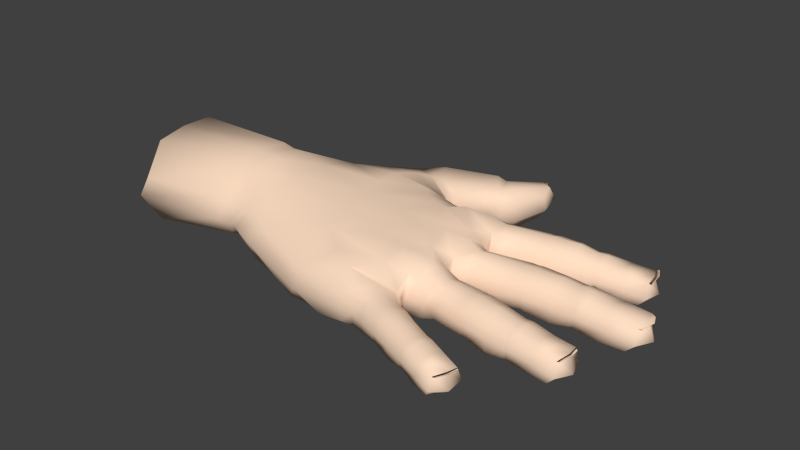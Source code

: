 # Source: hand.blend  (saved by Blender 2.69.0; exported with 4.5.12 LTS)
import bpy
from mathutils import Matrix  # noqa: F401  (used for matrix-valued properties, if any)

bpy.ops.wm.read_factory_settings(use_empty=True)
scene = bpy.context.scene
scene.name = 'Scene'

# ---- collections
col_collection_1 = bpy.data.collections.new('Collection 1'); scene.collection.children.link(col_collection_1)

# ---- materials (node trees are filled in below, after node groups)
mat_skin = bpy.data.materials.new('Skin')
mat_skin.alpha_threshold = 0.0
mat_skin.use_transparent_shadow = False
mat_skin.diffuse_color = (1.0, 0.7379, 0.552, 1.0)
mat_skin.roughness = 0.5
mat_skin.specular_intensity = 0.0
mat_skin.line_color = (0.0, 0.0, 0.0, 1.0)

# ---- material node trees

# ---- world
world_world = bpy.data.worlds.new('World'); scene.world = world_world
world_world.color = (0.05088, 0.05088, 0.05088)
world_world.use_sun_shadow = False
world_world.sun_shadow_jitter_overblur = 0.0
world_world.cycles.sampling_method = 'MANUAL'
world_world.cycles.sample_map_resolution = 256

# ---- meshes
me_cube = bpy.data.meshes.new('Cube')
me_cube.from_pydata([(0.8207, 0.3821, -0.0463), (0.8123, 0.4092, 0.04396), (0.7875, 0.5006, 0.07823), (0.7657, 0.5881, 0.04132), (0.7584, 0.6208, -0.04677), (0.7677, 0.5945, -0.1248), (0.8195, 0.3961, -0.1185), (0.7876, 0.4998, -0.1384), (1.062, 0.47, -0.1247), (1.035, 0.5633, -0.1369), (1.016, 0.643, -0.13), (1.015, 0.6661, -0.06898), (1.023, 0.6387, 0.007103), (1.043, 0.5634, 0.03726), (1.068, 0.461, -0.06939), (1.063, 0.4843, 0.009748), (1.13, 0.6653, -0.1675), (1.169, 0.6743, -0.01675), (1.155, 0.592, -0.1868), (1.161, 0.6956, -0.09172), (1.21, 0.5068, -0.09209), (1.168, 0.5947, -0.006046), (1.208, 0.5241, -0.01367), (1.172, 0.5074, -0.1624), (0.4878, 0.5204, -0.131), (0.4919, 0.5127, 0.053), (0.5406, 0.4429, -0.1521), (0.4713, 0.5439, -0.03031), (0.6066, 0.3448, -0.03302), (0.5381, 0.4443, 0.0859), (0.5882, 0.371, 0.05351), (0.599, 0.3566, -0.1275), (0.9453, 0.4353, -0.1567), (0.9521, 0.4539, 0.03383), (0.9319, 0.5387, 0.06658), (0.9544, 0.4234, -0.05825), (0.8952, 0.6503, -0.05825), (0.9181, 0.5333, -0.1847), (0.9094, 0.6168, 0.03092), (0.8962, 0.622, -0.163), (1.348, 0.638, -0.1179), (1.334, 0.5369, -0.1112), (1.316, 0.6314, -0.02309), (1.284, 0.73, -0.111), (1.028, 0.6697, -0.07006), (1.082, 0.4645, -0.0704), (1.079, 0.5731, 0.03455), (1.325, 0.5563, -0.02962), (1.256, 0.6185, -0.1883), (1.288, 0.5367, -0.1584), (1.073, 0.5703, -0.1598), (1.286, 0.7032, -0.03262), (1.047, 0.6459, 0.006276), (1.089, 0.4893, 0.009163), (1.242, 0.6966, -0.1618), (1.043, 0.6499, -0.1407), (1.088, 0.477, -0.1354), (0.8574, 0.4061, -0.13), (0.7916, 0.6008, -0.1348), (0.984, 0.6346, -0.1371), (0.8424, 0.416, 0.04581), (0.7952, 0.5962, 0.04295), (1.002, 0.6331, 0.005562), (0.827, 0.5094, -0.1572), (1.03, 0.4617, -0.1317), (0.993, 0.5495, -0.1548), (1.043, 0.4784, 0.00844), (0.8324, 0.5127, 0.07271), (0.8366, 0.3863, -0.04807), (0.7743, 0.6249, -0.04847), (1.002, 0.6629, -0.06842), (1.016, 0.5567, 0.03901), (1.056, 0.4578, -0.0688), (0.8048, 0.378, -0.04541), (0.754, 0.4922, 0.07704), (0.7425, 0.6166, -0.04595), (0.7891, 0.4037, 0.04769), (0.7493, 0.489, -0.1487), (0.7746, 0.3843, -0.1212), (0.7432, 0.5809, 0.04498), (0.7365, 0.5863, -0.1291), (-0.06615, -0.2762, -0.2622), (-0.5215, -0.44, -0.006012), (-0.4461, -0.3858, 0.112), (-0.3853, -0.3152, -0.2658), (-0.5066, -0.05313, 0.2322), (-0.4932, -0.2, 0.2069), (-0.1671, 0.1004, 0.1971), (-0.1285, -0.1183, 0.1993), (0.1356, -0.05129, 0.193), (-0.09755, 0.1069, -0.2107), (-0.07501, -0.08303, -0.2196), (-0.3487, -0.1424, -0.2682), (-0.3752, 0.006807, -0.289), (0.1382, -0.04944, -0.2248), (0.1008, 0.182, -0.2158), (0.275, 0.4536, -0.1567), (0.2857, 0.4711, 0.06745), (0.4876, -0.3019, 0.1055), (0.2937, 0.5098, -0.02564), (0.4929, -0.3302, -0.02928), (0.4152, -0.2693, -0.1857), (0.3488, 0.4558, 0.07667), (0.5373, 0.2703, -0.05245), (-0.1779, 0.2605, 0.1955), (-0.4395, 0.1533, -0.3003), (0.1652, 0.4336, -0.1583), (-0.1222, 0.2521, -0.2457), (-0.4928, 0.1432, 0.239), (0.22, 0.4713, 0.07039), (0.2345, 0.5054, -0.02447), (-0.1314, 0.5102, 0.1683), (-0.1306, 0.5198, -0.2189), (0.1103, 0.5246, -0.03103), (-0.4279, 0.5768, -0.04607), (0.08025, 0.5115, 0.05927), (-0.3661, 0.5535, 0.1254), (-0.3773, 0.5653, -0.199), (0.07904, 0.5156, -0.1332), (-0.1002, 0.6662, -0.1797), (-0.02213, 0.6234, 0.1088), (-0.1867, 0.809, 0.02055), (0.06637, 0.6122, -0.05696), (-0.1941, 0.8078, -0.09489), (-0.1313, 0.7816, 0.1095), (0.06454, 0.6019, 0.05864), (0.02189, 0.6229, -0.1346), (0.05328, 0.9141, -0.2096), (0.1566, 0.821, 0.0493), (0.02642, 0.9698, -0.01426), (0.1521, 0.7802, -0.1114), (-0.009784, 0.9893, -0.122), (0.06885, 0.9225, 0.07404), (0.1777, 0.7616, 0.01654), (0.08458, 0.8503, -0.223), (0.1107, 0.9437, -0.222), (0.214, 0.8509, 0.03697), (0.0676, 0.9981, -0.02017), (0.2394, 0.8186, -0.1452), (0.04492, 1.017, -0.1304), (0.1234, 0.953, 0.06781), (0.2626, 0.7939, -0.01495), (0.166, 0.8837, -0.2586), (0.3734, 1.184, -0.08028), (0.3796, 1.107, 0.01727), (0.3004, 1.179, -0.1742), (0.1415, 0.997, -0.2144), (0.2436, 0.9047, 0.04042), (-0.1749, 0.3945, 0.195), (-0.0911, 0.5961, 0.13), (-0.1055, 0.5995, -0.201), (-0.1434, 0.362, -0.2702), (0.3802, 1.08, -0.1197), (0.2855, 1.186, -0.042), (0.1276, 1.01, -0.04058), (0.299, 0.8963, -0.147), (0.1876, 0.511, -0.03294), (-0.5728, 0.4236, -0.04344), (0.05453, 0.5473, -0.03724), (-0.3017, 0.7481, -0.04409), (0.3844, 1.038, -0.02464), (0.3141, 1.139, 0.01565), (0.3171, 1.097, -0.1934), (0.2541, 1.187, -0.1124), (0.09998, 1.035, -0.13), (0.1686, 0.9741, 0.04015), (0.221, 0.9515, -0.2569), (0.3168, 0.8641, -0.01709), (-0.4641, 0.3552, 0.1837), (0.1554, 0.4921, 0.06366), (0.04345, 0.5519, 0.06946), (-0.2736, 0.7295, 0.07785), (-0.2733, 0.7319, -0.1652), (0.03269, 0.5465, -0.1219), (0.13, 0.4768, -0.1424), (-0.4995, 0.3609, -0.2327), (0.8138, -0.1249, -0.1209), (0.8186, -0.132, 0.04172), (0.7986, -0.3177, -0.114), (0.7929, -0.2155, -0.1378), (0.8068, -0.3041, 0.04498), (0.8288, -0.0998, -0.04281), (0.8018, -0.2145, 0.07219), (0.8132, -0.3318, -0.04243), (1.077, -0.3391, -0.0687), (1.068, -0.2325, 0.03849), (1.083, -0.1269, -0.0687), (0.8597, -0.1019, -0.0456), (0.8441, -0.3339, -0.04516), (0.8779, -0.2197, 0.06724), (1.071, -0.315, 0.007737), (1.043, -0.2334, -0.1565), (1.056, -0.3265, -0.133), (0.8764, -0.2212, -0.1475), (1.075, -0.1556, 0.005147), (0.8696, -0.1339, 0.03934), (0.858, -0.3091, 0.04252), (1.059, -0.1502, -0.1384), (0.8686, -0.1286, -0.1268), (0.8584, -0.3218, -0.1206), (1.109, -0.3279, -0.1362), (1.114, -0.1517, -0.1417), (1.306, -0.1608, -0.164), (1.114, -0.317, 0.00854), (1.119, -0.1561, 0.005953), (1.349, -0.1639, -0.03113), (1.121, -0.2356, -0.1611), (1.305, -0.3279, -0.1604), (1.298, -0.2401, -0.1901), (1.345, -0.3223, -0.02843), (1.128, -0.2343, 0.03434), (1.101, -0.3397, -0.07034), (1.107, -0.1276, -0.07034), (1.354, -0.1392, -0.1101), (1.361, -0.2439, -0.02167), (1.349, -0.3421, -0.1101), (1.392, -0.2469, -0.1181), (0.969, -0.1451, -0.1552), (0.9791, -0.1536, 0.0263), (0.9621, -0.2309, -0.1752), (0.9765, -0.1194, -0.05733), (0.9617, -0.34, -0.0571), (0.9759, -0.2302, 0.05987), (0.9686, -0.3121, 0.02908), (0.9572, -0.3266, -0.1491), (0.6269, -0.2824, -0.1135), (0.6276, -0.2672, 0.04457), (0.6366, -0.1897, 0.07112), (0.6249, -0.2948, -0.03127), (0.6501, -0.08451, -0.03165), (0.6379, -0.1912, -0.1373), (0.6455, -0.1174, 0.04156), (0.6475, -0.1093, -0.1197), (1.191, -0.3211, -0.1599), (1.229, -0.3153, -0.01377), (1.213, -0.2381, -0.004224), (1.224, -0.3339, -0.09043), (1.23, -0.1403, -0.09043), (1.197, -0.2374, -0.185), (1.233, -0.1641, -0.01635), (1.195, -0.1617, -0.1651), (1.09, -0.3151, 0.008993), (1.088, -0.3394, -0.06936), (1.093, -0.2336, 0.03692), (1.095, -0.156, 0.006619), (1.094, -0.1272, -0.06936), (1.089, -0.151, -0.1321), (1.088, -0.2316, -0.1386), (1.085, -0.3273, -0.1267), (0.8368, -0.2183, -0.1308), (0.8318, -0.3199, -0.1106), (0.8447, -0.127, -0.1172), (0.8442, -0.1008, -0.04378), (0.8409, -0.1323, 0.03814), (0.8342, -0.2171, 0.07295), (0.8291, -0.3062, 0.04114), (0.8287, -0.3328, -0.04336), (0.8864, 0.05519, -0.04774), (0.8817, 0.08215, 0.03984), (0.8702, 0.1729, 0.07281), (0.8613, 0.2596, 0.03735), (0.8588, 0.2918, -0.04773), (0.8645, 0.2655, -0.1237), (0.8874, 0.06876, -0.1178), (0.8763, 0.1721, -0.142), (1.172, 0.1073, -0.13), (1.164, 0.2061, -0.1504), (1.158, 0.2943, -0.1358), (1.161, 0.3201, -0.06904), (1.164, 0.2938, 0.01562), (1.171, 0.2077, 0.04857), (1.178, 0.09494, -0.06904), (1.178, 0.1159, 0.01853), (1.286, 0.2994, -0.1744), (1.335, 0.3016, -0.008691), (1.298, 0.2158, -0.1966), (1.329, 0.3276, -0.09123), (1.345, 0.1123, -0.09123), (1.319, 0.217, 0.004826), (1.348, 0.1335, -0.005816), (1.301, 0.1223, -0.1686), (0.5871, 0.2075, -0.1262), (0.5868, 0.1988, 0.04701), (0.5886, 0.1303, -0.1483), (0.5839, 0.2342, -0.03088), (0.5998, 0.0188, -0.03155), (0.587, 0.132, 0.07661), (0.5959, 0.04852, 0.04865), (0.5988, 0.03216, -0.121), (1.044, 0.09524, -0.1532), (1.055, 0.1122, 0.03094), (1.049, 0.1961, 0.06257), (1.052, 0.08262, -0.058), (1.029, 0.308, -0.058), (1.032, 0.1927, -0.1803), (1.039, 0.274, 0.02813), (1.025, 0.2806, -0.1593), (1.539, 0.2294, -0.1209), (1.496, 0.1234, -0.1124), (1.5, 0.2288, -0.01831), (1.48, 0.3387, -0.1124), (1.177, 0.3212, -0.07008), (1.194, 0.09611, -0.07008), (1.215, 0.2109, 0.04125), (1.489, 0.1439, -0.0255), (1.423, 0.2253, -0.1975), (1.441, 0.1332, -0.1659), (1.199, 0.2081, -0.1662), (1.476, 0.312, -0.02838), (1.194, 0.2924, 0.01106), (1.208, 0.1217, 0.01381), (1.423, 0.31, -0.1697), (1.183, 0.2962, -0.1457), (1.2, 0.1093, -0.14), (0.9224, 0.07285, -0.1279), (0.8933, 0.2689, -0.1335), (1.126, 0.2919, -0.1427), (0.9172, 0.08527, 0.04192), (0.8962, 0.2639, 0.0391), (1.141, 0.2877, 0.0102), (0.913, 0.1765, -0.1558), (1.139, 0.1048, -0.1368), (1.119, 0.2022, -0.1621), (1.154, 0.1186, 0.01296), (0.9233, 0.1794, 0.06816), (0.9051, 0.05738, -0.0494), (0.8776, 0.294, -0.04942), (1.148, 0.3191, -0.06834), (1.141, 0.2055, 0.04567), (1.164, 0.09393, -0.06834), (0.8676, 0.05299, -0.04689), (0.8306, 0.1686, 0.07111), (0.8401, 0.2896, -0.04686), (0.8544, 0.07951, 0.04333), (0.8276, 0.1665, -0.1489), (0.8442, 0.06372, -0.1214), (0.8344, 0.2552, 0.04081), (0.8272, 0.2612, -0.1277), (0.5503, -0.6465, -0.04632), (0.5565, -0.6249, 0.02621), (0.5801, -0.5532, 0.05515), (0.6041, -0.4853, 0.02837), (0.6139, -0.4603, -0.03878), (0.6086, -0.4817, -0.1014), (0.5557, -0.6366, -0.1031), (0.5821, -0.5536, -0.114), (0.7736, -0.709, -0.1134), (0.7992, -0.6306, -0.1259), (0.8211, -0.5624, -0.1168), (0.8311, -0.5437, -0.06219), (0.8242, -0.5679, 0.003299), (0.8036, -0.6325, 0.02948), (0.7737, -0.72, -0.06335), (0.7812, -0.7001, 0.005077), (0.9069, -0.5941, -0.1498), (0.9396, -0.606, -0.01379), (0.8894, -0.6612, -0.1681), (0.9432, -0.5844, -0.08157), (0.8884, -0.753, -0.08157), (0.9031, -0.6659, -0.002696), (0.8972, -0.7377, -0.01143), (0.8625, -0.7331, -0.1451), (0.5401, -0.4534, -0.1165), (0.5343, -0.459, 0.03185), (0.4815, -0.5221, -0.1357), (0.555, -0.4364, -0.0356), (0.4285, -0.6036, -0.04203), (0.4811, -0.5208, 0.0574), (0.4364, -0.5795, 0.03008), (0.4325, -0.5927, -0.118), (0.6552, -0.6666, -0.1335), (0.6676, -0.6572, 0.01709), (0.6913, -0.5919, 0.04372), (0.6559, -0.6785, -0.05588), (0.7162, -0.5014, -0.05038), (0.68, -0.5894, -0.1534), (0.7106, -0.53, 0.01757), (0.7046, -0.5207, -0.133), (1.051, -0.7173, -0.1059), (0.9911, -0.7863, -0.09894), (1.026, -0.7071, -0.0217), (1.046, -0.6178, -0.09894), (0.8418, -0.5472, -0.06333), (0.7844, -0.7235, -0.0642), (0.8329, -0.6417, 0.02721), (0.9928, -0.7688, -0.0276), (0.9743, -0.6886, -0.1688), (0.9582, -0.7637, -0.1429), (0.8266, -0.641, -0.1436), (1.035, -0.6371, -0.02996), (0.8443, -0.5739, 0.002473), (0.8012, -0.7077, 0.004682), (0.9998, -0.6239, -0.146), (0.8397, -0.5685, -0.1256), (0.7974, -0.7167, -0.1219), (0.5779, -0.6441, -0.1111), (0.6288, -0.4886, -0.1092), (0.7981, -0.5549, -0.1216), (0.5796, -0.6336, 0.02773), (0.6272, -0.4929, 0.02948), (0.8082, -0.5629, 0.002221), (0.6127, -0.5652, -0.1306), (0.7459, -0.7, -0.1186), (0.7628, -0.6203, -0.1386), (0.765, -0.6953, 0.00398), (0.6152, -0.5648, 0.05036), (0.5627, -0.6507, -0.04752), (0.6263, -0.4645, -0.04005), (0.8219, -0.5407, -0.06133), (0.7828, -0.6254, 0.03084), (0.7644, -0.717, -0.06277), (0.5379, -0.6423, -0.04586), (0.5542, -0.5441, 0.05432), (0.6014, -0.4561, -0.03829), (0.5387, -0.6184, 0.02915), (0.5477, -0.5431, -0.1236), (0.528, -0.6272, -0.1067), (0.586, -0.4803, 0.03134), (0.5827, -0.4729, -0.1048), (0.2802, -0.5853, -0.04246), (0.2875, -0.5802, -0.1178), (0.5013, -0.3761, -0.03156), (0.4849, -0.387, -0.111), (0.3633, -0.4821, -0.1317), (-0.06636, -0.5496, -0.08443), (-0.1614, -0.4796, -0.1904), (0.2608, -0.2741, -0.2212), (0.471, -0.3501, -0.03322), (0.01964, -0.4144, -0.2511), (0.5196, -0.4041, -0.033), (0.5038, -0.4176, -0.113), (0.42, -0.5015, -0.1331), (0.4986, -0.4214, 0.03438), (0.4062, -0.4855, 0.08446), (0.3675, -0.5614, 0.0311), (0.3569, -0.5827, -0.04074), (0.3628, -0.5746, -0.1165), (0.5545, -0.2737, 0.09335), (0.5781, -0.3024, -0.0332), (0.5904, -0.1842, -0.1575), (0.5428, -0.1872, 0.1421), (0.5351, -0.01073, -0.05334), (0.5456, 0.2316, -0.05587), (0.5243, 0.004312, 0.0728), (0.5304, 0.226, 0.06704), (0.5229, 0.1331, -0.1811), (0.5309, 0.1236, 0.1272), (0.5417, 0.2954, -0.0407), (0.5342, 0.3201, 0.08498), (0.3591, 0.514, -0.02359), (0.4343, 0.4174, -0.1583), (0.4537, 0.4018, 0.1337), (0.5573, -0.07375, -0.06134), (0.5253, -0.1013, 0.08668), (0.5307, -0.04575, -0.05732), (0.4696, 0.262, -0.164), (0.487, -0.03126, -0.1637), (0.4174, -0.3366, -0.1407), (0.0912, -0.5289, -0.177), (0.3033, -0.448, -0.2011), (0.444, 0.1927, -0.1875), (0.4752, 0.04181, -0.2166), (0.437, 0.3179, -0.1742), (0.3704, 0.46, -0.1504), (0.3478, 0.4851, -0.1339), (0.5323, -0.2199, -0.169), (0.4793, -0.09117, -0.1761), (0.545, -0.2754, -0.1448), (0.2132, -0.214, 0.1753), (0.3532, 0.3339, 0.1764), (0.1191, 0.2001, 0.1933), (0.4208, 0.06255, 0.1699), (0.4269, -0.1899, 0.1625), (0.1671, -0.1279, 0.1726), (0.1226, 0.07874, 0.1812), (-0.7081, 0.2561, -0.1072), (-0.6839, 0.2834, 0.1284), (-0.7377, 0.3221, -4.207e-06), (-0.7208, 0.1423, 0.2762), (-0.6995, 0.1443, -0.1507), (-0.7179, -0.02834, -0.1713), (-0.696, -0.1667, -0.1345), (-0.7207, -0.1826, 0.2576), (-0.7385, -0.03327, 0.2928), (-0.6859, -0.2975, -0.08262), (-0.6685, -0.3225, 0.1206), (-0.7091, -0.3647, 0.0008215), (-1.393, -0.4432, -0.006992), (-1.323, -0.435, 0.1193), (-1.305, -0.3769, -0.1549), (-1.44, -0.04678, 0.2876), (-1.416, -0.2482, 0.2653), (-1.366, -0.2165, -0.2161), (-1.397, -0.02876, -0.2598), (-1.499, -0.2371, -0.01247), (-1.539, -0.03505, -0.01643), (-1.366, 0.1308, -0.2336), (-1.501, 0.1287, -0.01523), (-1.41, 0.119, 0.3003), (-1.426, 0.324, -0.01827), (-1.327, 0.3022, 0.1787), (-1.346, 0.3174, -0.1836), (-0.7624, -0.3375, 0.1154), (-0.8126, -0.3755, 0.004024), (-0.7697, -0.314, -0.09481), (-0.8268, -0.03438, 0.2958), (-0.8074, -0.1967, 0.2607), (-0.783, -0.1797, -0.1439), (-0.807, -0.02929, -0.1801), (-0.7875, 0.1575, -0.1614), (-0.8221, 0.3406, -0.004296), (-0.7618, 0.2921, 0.1354), (-0.7944, 0.2837, -0.122), (-0.8094, 0.1548, 0.285), (-0.6637, 0.1456, 0.278), (-0.678, -0.0358, 0.2854), (-0.6006, 0.1602, -0.2498), (-0.6523, 0.2892, -0.1334), (-0.6147, 0.2936, 0.1483), (-0.6682, 0.328, -0.006602), (-0.6232, -0.02303, -0.2681), (-0.5988, -0.1659, -0.2318), (-0.5838, -0.3202, -0.1924), (-0.6604, -0.1839, 0.254), (-0.5977, -0.3479, 0.1112), (-0.6598, -0.3848, 0.0003744), (0.4342, -0.05791, 0.1279), (0.5386, -0.0544, 0.05773), (0.4592, 0.2382, 0.1086), (0.548, 0.2876, 0.0507), (0.2908, 0.02345, 0.1687), (0.3528, -0.1959, 0.1595), (0.2447, 0.2801, 0.1615), (0.00843, 0.4415, 0.1419), (0.0517, 0.3801, 0.1462), (0.2764, 1.205, -0.1013), (0.3311, 1.163, 0.008528), (0.3073, 1.208, -0.03604), (1.304, 0.7068, -0.02452), (1.342, 0.5618, -0.02935), (1.339, 0.6354, -0.01605), (1.501, 0.2971, -0.03039), (1.51, 0.1556, -0.02949), (1.53, 0.2321, -0.02283), (1.378, -0.2432, -0.02364), (1.359, -0.3128, -0.02912), (1.364, -0.175, -0.03865), (1.041, -0.6432, -0.03521), (1.007, -0.7679, -0.0276), (1.042, -0.7094, -0.02444), (0.3135, 0.2117, -0.2547), (0.3499, -0.03381, -0.2579), (0.2512, -0.4708, 0.1255), (0.48, -0.3894, 0.03586), (0.3469, -0.3269, 0.1267), (0.3287, -0.4755, 0.1095), (0.1169, -0.3983, 0.147), (-0.02547, -0.5395, 0.04963), (0.2926, -0.5627, 0.02886), (-0.06773, -0.2788, 0.1626)], [], [(68, 0, 6, 57), (0, 73, 78, 6), (0, 68, 60, 1), (73, 0, 1, 76), (1, 60, 67, 2), (76, 1, 2, 74), (2, 67, 61, 3), (74, 2, 3, 79), (3, 61, 69, 4), (79, 3, 4, 75), (4, 69, 58, 5), (75, 4, 5, 80), (5, 58, 63, 7), (80, 5, 7, 77), (7, 63, 57, 6), (77, 7, 6, 78), (8, 56, 45, 14), (64, 8, 14, 72), (9, 50, 56, 8), (65, 9, 8, 64), (10, 55, 50, 9), (59, 10, 9, 65), (11, 44, 55, 10), (70, 11, 10, 59), (12, 52, 44, 11), (62, 12, 11, 70), (13, 46, 52, 12), (71, 13, 12, 62), (15, 53, 46, 13), (66, 15, 13, 71), (14, 45, 53, 15), (72, 14, 15, 66), (19, 43, 54, 16), (44, 19, 16, 55), (17, 51, 43, 19), (52, 17, 19, 44), (20, 45, 56, 23), (41, 20, 23, 49), (22, 53, 45, 20), (47, 22, 20, 41), (21, 46, 53, 22), (42, 21, 22, 47), (17, 52, 46, 21), (51, 17, 21, 42), (18, 48, 49, 23), (50, 18, 23, 56), (16, 54, 48, 18), (55, 16, 18, 50), (27, 75, 80, 24), (449, 27, 24, 464), (25, 79, 75, 27), (102, 25, 27, 449), (28, 447, 462, 31), (73, 28, 31, 78), (30, 448, 447, 28), (76, 30, 28, 73), (29, 451, 448, 30), (74, 29, 30, 76), (25, 102, 451, 29), (79, 25, 29, 74), (26, 77, 78, 31), (450, 26, 31, 462), (24, 80, 77, 26), (463, 24, 26, 450), (39, 59, 65, 37), (58, 39, 37, 63), (37, 65, 64, 32), (63, 37, 32, 57), (38, 61, 67, 34), (62, 38, 34, 71), (34, 67, 60, 33), (71, 34, 33, 66), (33, 60, 68, 35), (66, 33, 35, 72), (35, 68, 57, 32), (72, 35, 32, 64), (38, 62, 70, 36), (61, 38, 36, 69), (36, 70, 59, 39), (69, 36, 39, 58), (48, 40, 41, 49), (40, 42, 47, 41), (54, 43, 40, 48), (43, 51, 42, 40), (85, 86, 88, 87), (559, 88, 86, 83), (90, 91, 92, 93), (91, 81, 84, 92), (95, 94, 91, 90), (94, 426, 81, 91), (106, 110, 99, 96), (110, 109, 97, 99), (427, 457, 101, 100), (99, 97, 102, 449), (96, 99, 449, 464), (108, 85, 87, 104), (107, 90, 93, 105), (106, 95, 90, 107), (156, 110, 106, 174), (169, 109, 110, 156), (115, 170, 149, 111), (111, 149, 171, 116), (148, 111, 116, 168), (117, 172, 150, 112), (175, 117, 112, 151), (112, 150, 173, 118), (151, 112, 118, 174), (115, 169, 156, 113), (170, 115, 113, 158), (113, 156, 174, 118), (158, 113, 118, 173), (116, 171, 159, 114), (168, 116, 114, 157), (114, 159, 172, 117), (117, 175, 157, 114), (123, 131, 127, 119), (172, 123, 119, 150), (119, 127, 134, 126), (150, 119, 126, 173), (125, 133, 128, 120), (170, 125, 120, 149), (120, 128, 132, 124), (149, 120, 124, 171), (124, 132, 129, 121), (171, 124, 121, 159), (121, 129, 131, 123), (159, 121, 123, 172), (126, 134, 130, 122), (173, 126, 122, 158), (122, 130, 133, 125), (158, 122, 125, 170), (131, 139, 135, 127), (127, 135, 142, 134), (133, 141, 136, 128), (128, 136, 140, 132), (132, 140, 137, 129), (129, 137, 139, 131), (134, 142, 138, 130), (130, 138, 141, 133), (139, 164, 146, 135), (135, 146, 166, 142), (141, 167, 147, 136), (136, 147, 165, 140), (140, 165, 154, 137), (137, 154, 164, 139), (142, 166, 155, 138), (138, 155, 167, 141), (144, 160, 152, 143), (161, 144, 143, 153), (143, 152, 162, 145), (153, 143, 145, 163), (147, 167, 160, 144), (165, 147, 144, 161), (146, 164, 163, 145), (166, 146, 145, 162), (155, 166, 162, 152), (167, 155, 152, 160), (154, 165, 161, 153), (164, 154, 153, 163), (213, 205, 214, 216), (202, 213, 216, 208), (216, 214, 209, 215), (208, 216, 215, 207), (187, 220, 217, 198), (220, 186, 197, 217), (195, 218, 220, 187), (218, 194, 186, 220), (184, 221, 224, 192), (221, 188, 199, 224), (190, 223, 221, 184), (223, 196, 188, 221), (185, 222, 223, 190), (222, 189, 196, 223), (194, 218, 222, 185), (218, 195, 189, 222), (193, 219, 224, 199), (219, 191, 192, 224), (198, 217, 219, 193), (217, 197, 191, 219), (466, 232, 230, 439), (232, 176, 179, 230), (439, 230, 225, 465), (230, 179, 178, 225), (177, 231, 227, 182), (231, 453, 440, 227), (182, 227, 226, 180), (227, 440, 437, 226), (180, 226, 228, 183), (226, 437, 438, 228), (183, 228, 225, 178), (453, 231, 229, 452), (231, 177, 181, 229), (452, 229, 232, 466), (229, 181, 176, 232), (201, 240, 238, 206), (240, 202, 208, 238), (206, 238, 233, 200), (238, 208, 207, 233), (205, 239, 235, 214), (239, 204, 210, 235), (214, 235, 234, 209), (235, 210, 203, 234), (209, 234, 236, 215), (234, 203, 211, 236), (215, 236, 233, 207), (236, 211, 200, 233), (204, 239, 237, 212), (239, 205, 213, 237), (212, 237, 240, 201), (237, 213, 202, 240), (184, 242, 241, 190), (242, 211, 203, 241), (190, 241, 243, 185), (241, 203, 210, 243), (185, 243, 244, 194), (243, 210, 204, 244), (194, 244, 245, 186), (244, 204, 212, 245), (186, 245, 246, 197), (245, 212, 201, 246), (197, 246, 247, 191), (246, 201, 206, 247), (191, 247, 248, 192), (247, 206, 200, 248), (192, 248, 242, 184), (248, 200, 211, 242), (179, 249, 250, 178), (249, 193, 199, 250), (176, 251, 249, 179), (251, 198, 193, 249), (181, 252, 251, 176), (252, 187, 198, 251), (177, 253, 252, 181), (253, 195, 187, 252), (182, 254, 253, 177), (254, 189, 195, 253), (180, 255, 254, 182), (255, 196, 189, 254), (183, 256, 255, 180), (256, 188, 196, 255), (256, 183, 178, 250), (188, 256, 250, 199), (325, 257, 263, 314), (257, 330, 335, 263), (257, 325, 317, 258), (330, 257, 258, 333), (258, 317, 324, 259), (333, 258, 259, 331), (259, 324, 318, 260), (331, 259, 260, 336), (260, 318, 326, 261), (336, 260, 261, 332), (261, 326, 315, 262), (332, 261, 262, 337), (262, 315, 320, 264), (337, 262, 264, 334), (264, 320, 314, 263), (334, 264, 263, 335), (265, 313, 302, 271), (321, 265, 271, 329), (266, 307, 313, 265), (322, 266, 265, 321), (267, 312, 307, 266), (316, 267, 266, 322), (268, 301, 312, 267), (327, 268, 267, 316), (269, 309, 301, 268), (319, 269, 268, 327), (270, 303, 309, 269), (328, 270, 269, 319), (272, 310, 303, 270), (323, 272, 270, 328), (271, 302, 310, 272), (329, 271, 272, 323), (276, 300, 311, 273), (301, 276, 273, 312), (274, 308, 300, 276), (309, 274, 276, 301), (277, 302, 313, 280), (298, 277, 280, 306), (279, 310, 302, 277), (304, 279, 277, 298), (278, 303, 310, 279), (299, 278, 279, 304), (274, 309, 303, 278), (308, 274, 278, 299), (275, 305, 306, 280), (307, 275, 280, 313), (273, 311, 305, 275), (312, 273, 275, 307), (284, 332, 337, 281), (442, 284, 281, 460), (282, 336, 332, 284), (444, 282, 284, 442), (285, 441, 461, 288), (330, 285, 288, 335), (287, 443, 441, 285), (333, 287, 285, 330), (286, 446, 443, 287), (331, 286, 287, 333), (282, 444, 446, 286), (336, 282, 286, 331), (283, 334, 335, 288), (445, 283, 288, 461), (281, 337, 334, 283), (460, 281, 283, 445), (296, 316, 322, 294), (315, 296, 294, 320), (294, 322, 321, 289), (320, 294, 289, 314), (295, 318, 324, 291), (319, 295, 291, 328), (291, 324, 317, 290), (328, 291, 290, 323), (290, 317, 325, 292), (323, 290, 292, 329), (292, 325, 314, 289), (329, 292, 289, 321), (295, 319, 327, 293), (318, 295, 293, 326), (293, 327, 316, 296), (326, 293, 296, 315), (305, 297, 298, 306), (297, 299, 304, 298), (311, 300, 297, 305), (300, 308, 299, 297), (406, 338, 344, 395), (338, 411, 416, 344), (338, 406, 398, 339), (411, 338, 339, 414), (339, 398, 405, 340), (414, 339, 340, 412), (340, 405, 399, 341), (412, 340, 341, 417), (341, 399, 407, 342), (417, 341, 342, 413), (342, 407, 396, 343), (413, 342, 343, 418), (343, 396, 401, 345), (418, 343, 345, 415), (345, 401, 395, 344), (415, 345, 344, 416), (346, 394, 383, 352), (402, 346, 352, 410), (347, 388, 394, 346), (403, 347, 346, 402), (348, 393, 388, 347), (397, 348, 347, 403), (349, 382, 393, 348), (408, 349, 348, 397), (350, 390, 382, 349), (400, 350, 349, 408), (351, 384, 390, 350), (409, 351, 350, 400), (353, 391, 384, 351), (404, 353, 351, 409), (352, 383, 391, 353), (410, 352, 353, 404), (357, 381, 392, 354), (382, 357, 354, 393), (355, 389, 381, 357), (390, 355, 357, 382), (358, 383, 394, 361), (379, 358, 361, 387), (360, 391, 383, 358), (385, 360, 358, 379), (359, 384, 391, 360), (380, 359, 360, 385), (355, 390, 384, 359), (389, 355, 359, 380), (356, 386, 387, 361), (388, 356, 361, 394), (354, 392, 386, 356), (393, 354, 356, 388), (365, 413, 418, 362), (363, 417, 413, 365), (411, 366, 369, 416), (414, 368, 366, 411), (412, 367, 368, 414), (417, 363, 367, 412), (364, 415, 416, 369), (362, 418, 415, 364), (377, 397, 403, 375), (396, 377, 375, 401), (375, 403, 402, 370), (401, 375, 370, 395), (376, 399, 405, 372), (400, 376, 372, 409), (372, 405, 398, 371), (409, 372, 371, 404), (371, 398, 406, 373), (404, 371, 373, 410), (373, 406, 395, 370), (410, 373, 370, 402), (376, 400, 408, 374), (399, 376, 374, 407), (374, 408, 397, 377), (407, 374, 377, 396), (386, 378, 379, 387), (378, 380, 385, 379), (392, 381, 378, 386), (381, 389, 380, 378), (82, 84, 425, 424), (424, 458, 420, 419), (83, 82, 424, 557), (557, 424, 419, 558), (457, 427, 421, 422), (81, 426, 428), (84, 81, 428, 425), (458, 459, 423, 420), (421, 429, 430, 422), (429, 365, 362, 430), (553, 432, 429, 421), (432, 363, 365, 429), (366, 435, 436, 369), (435, 419, 420, 436), (368, 434, 435, 366), (434, 558, 419, 435), (367, 433, 434, 368), (433, 555, 558, 434), (363, 432, 433, 367), (432, 553, 555, 433), (423, 431, 436, 420), (431, 364, 369, 436), (422, 430, 431, 423), (430, 362, 364, 431), (101, 467, 438, 100), (100, 438, 437, 98), (103, 455, 462, 447), (460, 455, 103, 442), (103, 447, 448, 529), (103, 529, 444, 442), (452, 466, 456, 454), (454, 456, 461, 441), (452, 454, 527, 453), (454, 441, 443, 527), (106, 107, 151, 174), (105, 175, 151, 107), (104, 148, 168, 108), (463, 450, 462), (461, 460, 445), (465, 466, 439), (101, 457, 459, 426), (422, 423, 459, 457), (424, 425, 428, 458), (426, 459, 458, 428), (24, 463, 464), (455, 460, 462), (466, 461, 456), (225, 467, 465), (225, 228, 438, 467), (97, 469, 451, 102), (437, 440, 472, 98), (443, 446, 471, 526), (440, 453, 526, 472), (444, 528, 471, 446), (448, 451, 469, 528), (473, 88, 559), (468, 473, 559), (473, 89, 88), (474, 87, 88), (89, 474, 88), (474, 470, 87), (495, 494, 491, 490), (494, 487, 488, 491), (493, 492, 494, 495), (492, 489, 487, 494), (497, 495, 490, 498), (496, 493, 495, 497), (497, 499, 501, 496), (497, 498, 500, 499), (485, 502, 503, 486), (502, 488, 487, 503), (486, 503, 504, 484), (503, 487, 489, 504), (483, 505, 506, 482), (505, 490, 491, 506), (482, 506, 502, 485), (506, 491, 488, 502), (484, 504, 507, 481), (504, 489, 492, 507), (481, 507, 508, 480), (507, 492, 493, 508), (480, 508, 509, 479), (508, 493, 496, 509), (477, 510, 511, 476), (510, 499, 500, 511), (475, 512, 510, 477), (512, 501, 499, 510), (476, 511, 513, 478), (511, 500, 498, 513), (479, 509, 512, 475), (509, 496, 501, 512), (478, 513, 505, 483), (513, 498, 490, 505), (108, 514, 515, 85), (514, 478, 483, 515), (105, 516, 517, 175), (516, 479, 475, 517), (168, 518, 514, 108), (518, 476, 478, 514), (175, 517, 519, 157), (517, 475, 477, 519), (157, 519, 518, 168), (519, 477, 476, 518), (93, 520, 516, 105), (520, 480, 479, 516), (92, 521, 520, 93), (521, 481, 480, 520), (84, 522, 521, 92), (522, 484, 481, 521), (86, 523, 524, 83), (523, 482, 485, 524), (85, 515, 523, 86), (515, 483, 482, 523), (82, 525, 522, 84), (525, 486, 484, 522), (83, 524, 525, 82), (524, 485, 486, 525), (443, 526, 453), (443, 453, 527), (444, 529, 448), (444, 448, 528), (471, 528, 530), (528, 474, 530), (474, 89, 530), (473, 526, 530), (526, 471, 530), (89, 473, 530), (472, 526, 531), (526, 473, 531), (473, 468, 531), (98, 472, 531), (468, 554, 531), (554, 98, 531), (532, 528, 469), (528, 532, 474), (532, 470, 474), (97, 532, 469), (533, 169, 115), (104, 534, 533, 148), (534, 109, 169, 533), (97, 109, 534, 532), (559, 554, 468), (115, 111, 148, 533), (153, 161, 536, 537), (163, 153, 537, 535), (47, 42, 540, 539), (42, 51, 538, 540), (304, 542, 543, 299), (299, 543, 541, 308), (205, 546, 544, 214), (214, 544, 545, 209), (385, 380, 549, 548), (380, 389, 547, 549), (94, 551, 101, 426), (94, 95, 550, 551), (95, 106, 96, 550), (96, 463, 462, 550), (460, 461, 551, 550), (101, 551, 466, 465), (461, 466, 551), (460, 550, 462), (96, 464, 463), (101, 465, 467), (87, 470, 534), (470, 532, 534), (87, 534, 104), (559, 557, 556), (557, 558, 552), (556, 557, 552), (558, 555, 552), (554, 556, 552), (553, 554, 552), (555, 553, 552), (556, 554, 559), (83, 557, 559), (98, 554, 553), (421, 427, 553), (98, 553, 427, 100)])
me_cube.polygons.foreach_set('use_smooth', [True] * 580)
me_cube.materials.append(mat_skin)
me_cube.use_remesh_preserve_volume = False
me_cube.use_remesh_preserve_attributes = False
me_cube.use_mirror_vertex_groups = False
me_cube.update()
arm_hand_skeleton = bpy.data.armatures.new('Hand Skeleton')  # bones are not reproduced

# ---- objects
ob_armature = bpy.data.objects.new('Armature', arm_hand_skeleton)
ob_mano = bpy.data.objects.new('Mano', me_cube)

# ---- transforms, parenting, visibility, modifiers, constraints
ob_armature.location = (-1.326, 0.0, 0.0)
ob_armature.show_in_front = True
ob_armature.lineart.crease_threshold = 0.0
ob_mano.parent = ob_armature
ob_mano.matrix_parent_inverse = Matrix(((1.0, 0.0, 0.0, 1.326), (0.0, 1.0, 0.0, 0.0), (0.0, 0.0, 1.0, 0.0), (0.0, 0.0, 0.0, 1.0)))
ob_mano.location = (0.0, 0.0, 0.0)
ob_mano.lock_rotations_4d = False
ob_mano.empty_display_type = 'ARROWS'
ob_mano.lineart.crease_threshold = 0.0
_vg = ob_mano.vertex_groups.new(name='Bone.000')
for _i, _w in zip([82, 83, 84, 85, 86, 92, 93, 105, 108, 157, 168, 175, 425, 475, 476, 477, 478, 479, 480, 481, 482, 483, 484, 485, 486, 487, 488, 489, 490, 491, 492, 493, 494, 495, 496, 497, 498, 499, 500, 501, 502, 503, 504, 505, 506, 507, 508, 509, 510, 511, 512, 513, 514, 515, 516, 517, 518, 519, 520, 521, 522, 523, 524, 525], [0.183, 0.1094, 0.08481, 0.1079, 0.1292, 0.06555, 0.06969, 0.08144, 0.1215, 0.11, 0.05985, 0.06232, 0.007068, 0.6119, 0.6042, 0.6536, 0.8013, 0.6857, 0.7568, 0.7316, 0.8352, 0.8691, 0.6623, 0.6464, 0.6676, 0.9893, 0.9809, 0.9781, 0.9974, 0.993, 0.9883, 0.991, 0.9953, 0.9989, 0.9862, 0.996, 0.9957, 0.9886, 0.9782, 0.9773, 0.856, 0.8729, 0.8529, 0.9519, 0.9334, 0.8912, 0.9101, 0.8646, 0.8481, 0.8202, 0.8394, 0.9144, 0.6812, 0.7737, 0.2636, 0.3401, 0.3408, 0.3771, 0.3228, 0.3057, 0.276, 0.7267, 0.385, 0.4833]): _vg.add([_i], _w, 'REPLACE')
_vg = ob_mano.vertex_groups.new(name='Wrist')
for _i, _w in zip([81, 82, 83, 84, 85, 86, 87, 88, 89, 90, 91, 92, 93, 94, 95, 96, 97, 98, 99, 101, 102, 104, 105, 106, 107, 108, 109, 110, 111, 112, 113, 114, 115, 116, 117, 118, 120, 122, 125, 148, 149, 150, 151, 156, 157, 158, 168, 169, 170, 173, 174, 175, 283, 288, 419, 420, 423, 424, 425, 426, 428, 436, 439, 440, 441, 443, 445, 446, 449, 450, 451, 452, 453, 454, 455, 456, 457, 458, 459, 460, 461, 462, 463, 464, 465, 466, 467, 468, 469, 470, 471, 472, 473, 474, 475, 476, 477, 478, 479, 480, 481, 482, 483, 484, 485, 486, 487, 488, 489, 490, 491, 492, 493, 494, 495, 496, 497, 498, 499, 500, 501, 502, 503, 504, 505, 506, 507, 508, 509, 510, 511, 512, 513, 514, 515, 516, 517, 518, 519, 520, 521, 522, 523, 524, 525, 526, 527, 528, 530, 531, 532, 533, 534, 550, 551, 552, 554, 555, 556, 557, 558, 559], [0.806, 0.9552, 0.9381, 0.9324, 0.9763, 0.9775, 0.9142, 0.9402, 0.8959, 0.8129, 0.9067, 0.9463, 0.9159, 0.8438, 0.7343, 0.1218, 0.1001, 0.02884, 0.07386, 0.1, 0.07106, 0.6877, 0.8038, 0.2251, 0.4485, 0.9219, 0.1675, 0.1163, 0.119, 0.07937, 0.146, 0.08729, 0.169, 0.1022, 0.09458, 0.1397, 0.01304, 0.003938, 0.03482, 0.3141, 0.03929, 0.0138, 0.26, 0.1426, 0.4478, 0.07802, 0.692, 0.2085, 0.1068, 0.07593, 0.1991, 0.4171, 0.003871, 0.02223, 0.05881, 0.06946, 0.01142, 0.6143, 0.7572, 0.2885, 0.6427, 0.0008072, 0.03285, 0.05514, 0.09968, 0.1355, 0.09077, 0.1288, 0.02612, 0.03858, 0.01673, 0.08242, 0.1194, 0.1404, 0.09509, 0.2257, 0.05758, 0.3686, 0.1142, 0.1507, 0.2178, 0.09103, 0.05524, 0.05872, 0.05162, 0.178, 0.01694, 0.61, 0.1341, 0.7221, 0.5883, 0.1894, 0.8144, 0.8959, 0.8891, 0.906, 0.8949, 0.9736, 0.9497, 0.9865, 0.99, 0.9921, 0.9897, 0.9869, 0.9854, 0.9875, 0.9995, 0.999, 0.999, 0.9997, 0.9995, 0.9994, 0.9993, 0.9997, 0.9998, 0.9984, 0.9994, 0.9993, 0.9977, 0.9947, 0.9957, 0.9935, 0.9947, 0.9941, 0.9936, 0.9954, 0.9957, 0.9949, 0.9794, 0.961, 0.9568, 0.9619, 0.9842, 0.9639, 0.9865, 0.889, 0.7902, 0.8524, 0.792, 0.9639, 0.9764, 0.9712, 0.9893, 0.9751, 0.9814, 0.547, 0.124, 0.1086, 0.8351, 0.2864, 0.3297, 0.3152, 0.4562, 0.5422, 0.6388, 0.1038, 0.1367, 0.04779, 0.3539, 0.489, 0.03998, 0.8268]): _vg.add([_i], _w, 'REPLACE')
_vg = ob_mano.vertex_groups.new(name='dedo1.004')
for _i, _w in zip([24, 25, 26, 27, 29, 31, 85, 87, 88, 89, 90, 95, 96, 97, 99, 102, 103, 104, 105, 106, 107, 108, 109, 110, 111, 112, 113, 115, 116, 118, 120, 122, 125, 126, 148, 149, 150, 151, 156, 158, 168, 169, 170, 173, 174, 282, 284, 286, 442, 444, 445, 446, 447, 448, 449, 450, 451, 455, 460, 462, 463, 464, 469, 470, 471, 473, 474, 526, 528, 529, 530, 532, 533, 534, 550], [0.1091, 0.07028, 0.07901, 0.104, 0.01718, 0.05809, 0.005893, 0.8255, 0.1069, 0.08736, 0.08143, 0.1322, 0.7174, 0.8066, 0.7177, 0.5782, 0.2139, 0.7356, 0.01473, 0.6639, 0.3153, 0.06927, 0.7989, 0.743, 0.1638, 0.06274, 0.5426, 0.5544, 0.02801, 0.4586, 0.08547, 0.1001, 0.1405, 0.0628, 0.3368, 0.07828, 0.01585, 0.1562, 0.7082, 0.3026, 0.0593, 0.7332, 0.3438, 0.2592, 0.6006, 0.04428, 0.02405, 0.006886, 0.1035, 0.2114, 0.009238, 0.08377, 0.1537, 0.1433, 0.5086, 0.3281, 0.2125, 0.3483, 0.1257, 0.5133, 0.5013, 0.5892, 0.7683, 0.7615, 0.1288, 0.02853, 0.2397, 0.0317, 0.5722, 0.2273, 0.09681, 0.8689, 0.6296, 0.8033, 0.1453]): _vg.add([_i], _w, 'REPLACE')
_vg = ob_mano.vertex_groups.new(name='dedo1')
for _i, _w in zip([0, 1, 2, 3, 4, 5, 6, 7, 9, 10, 11, 24, 25, 26, 27, 28, 29, 30, 31, 32, 33, 34, 35, 36, 37, 38, 39, 57, 58, 59, 60, 61, 62, 63, 64, 65, 67, 68, 69, 70, 73, 74, 75, 76, 77, 78, 79, 80, 96, 97, 99, 102, 103, 106, 109, 110, 113, 156, 169, 174, 281, 282, 284, 442, 444, 446, 447, 448, 449, 450, 451, 455, 460, 462, 463, 464, 469, 471, 528, 529, 532, 550], [0.8669, 0.9078, 0.7659, 0.7583, 0.784, 0.6673, 0.704, 0.6937, 0.001335, 0.0128, 0.005148, 0.8598, 0.9156, 0.8772, 0.8778, 0.9426, 0.9533, 0.9652, 0.8915, 0.1272, 0.0865, 0.05447, 0.1059, 0.1519, 0.1291, 0.105, 0.146, 0.4061, 0.4962, 0.05135, 0.813, 0.5633, 0.004444, 0.3863, 0.03132, 0.05015, 0.3153, 0.813, 0.7191, 0.01952, 0.9121, 0.9249, 0.8402, 0.9528, 0.8525, 0.8707, 0.8677, 0.819, 0.138, 0.1354, 0.214, 0.3755, 0.377, 0.04324, 0.08893, 0.1224, 0.02425, 0.07753, 0.05081, 0.02205, 0.0007649, 0.03355, 0.05008, 0.1712, 0.1707, 0.04625, 0.5906, 0.7305, 0.4638, 0.5751, 0.7528, 0.1798, 0.05121, 0.2329, 0.4263, 0.3416, 0.1626, 0.004267, 0.1499, 0.4844, 0.02576, 0.03627]): _vg.add([_i], _w, 'REPLACE')
_vg = ob_mano.vertex_groups.new(name='dedo2')
for _i, _w in zip([0, 1, 2, 3, 4, 5, 6, 7, 8, 9, 10, 11, 12, 13, 14, 15, 16, 17, 18, 19, 20, 21, 22, 23, 32, 33, 34, 35, 36, 37, 38, 39, 44, 45, 46, 48, 49, 50, 52, 53, 54, 55, 56, 57, 58, 59, 60, 61, 62, 63, 64, 65, 66, 67, 68, 69, 70, 71, 72, 73, 74, 75, 76, 77, 78, 79, 80], [0.1275, 0.08986, 0.2314, 0.2355, 0.2035, 0.3132, 0.2822, 0.2894, 0.66, 0.6498, 0.6407, 0.7802, 0.8426, 0.8336, 0.8296, 0.9061, 0.1463, 0.1023, 0.1098, 0.1085, 0.07784, 0.06114, 0.07369, 0.1235, 0.8136, 0.9046, 0.9334, 0.8712, 0.8037, 0.8068, 0.8725, 0.7879, 0.7425, 0.7911, 0.5613, 0.01047, 0.01283, 0.3538, 0.7777, 0.8438, 0.02255, 0.4664, 0.4474, 0.5752, 0.4801, 0.7517, 0.1846, 0.4309, 0.8763, 0.5899, 0.777, 0.7792, 0.9351, 0.6816, 0.1806, 0.2675, 0.8041, 0.9193, 0.8582, 0.08244, 0.07148, 0.1474, 0.03835, 0.1301, 0.1127, 0.1251, 0.1627]): _vg.add([_i], _w, 'REPLACE')
_vg = ob_mano.vertex_groups.new(name='dedo3')
for _i, _w in zip([8, 9, 10, 11, 12, 13, 14, 15, 16, 17, 18, 19, 20, 21, 22, 23, 32, 36, 37, 39, 40, 41, 42, 43, 44, 45, 46, 47, 48, 49, 50, 51, 52, 53, 54, 55, 56, 59, 62, 64, 65, 66, 70, 71, 72, 538, 539, 540], [0.3169, 0.3243, 0.3276, 0.192, 0.1391, 0.1597, 0.1561, 0.0851, 0.8476, 0.896, 0.8861, 0.8883, 0.9208, 0.9385, 0.9257, 0.8727, 0.0583, 0.03665, 0.06278, 0.06453, 0.9983, 0.9904, 0.9929, 0.9783, 0.2367, 0.1986, 0.4366, 0.9876, 0.9687, 0.9677, 0.6324, 0.9772, 0.2115, 0.1519, 0.9624, 0.5131, 0.5389, 0.1965, 0.09631, 0.1821, 0.1702, 0.04998, 0.1609, 0.06808, 0.1229, 0.9793, 0.9886, 0.9924]): _vg.add([_i], _w, 'REPLACE')
_vg = ob_mano.vertex_groups.new(name='dedo1.005')
for _i, _w in zip([81, 84, 89, 90, 91, 92, 93, 94, 95, 96, 103, 105, 106, 107, 112, 118, 151, 156, 173, 174, 175, 231, 281, 282, 283, 284, 285, 286, 287, 288, 440, 441, 442, 443, 444, 445, 446, 447, 448, 450, 452, 453, 454, 455, 456, 460, 461, 462, 463, 464, 466, 468, 469, 470, 471, 472, 473, 474, 516, 520, 521, 526, 527, 528, 529, 530, 531, 532, 534, 550, 551], [0.02956, 0.03399, 0.2381, 0.578, 0.1243, 0.1318, 0.3795, 0.1003, 0.6414, 0.07027, 0.1889, 0.137, 0.1115, 0.2368, 0.002031, 0.04153, 0.1031, 0.004466, 0.001747, 0.07308, 0.006188, 0.006422, 0.07919, 0.0947, 0.07549, 0.1007, 0.07744, 0.1197, 0.107, 0.07243, 0.05896, 0.1868, 0.3233, 0.3143, 0.2981, 0.3885, 0.4634, 0.1202, 0.06261, 0.06028, 0.06494, 0.1145, 0.1175, 0.3228, 0.1998, 0.6075, 0.4467, 0.1756, 0.03033, 0.01938, 0.07029, 0.06051, 0.02512, 0.1605, 0.5602, 0.07414, 0.1333, 0.5957, 0.05014, 0.06886, 0.02831, 0.2421, 0.1747, 0.1516, 0.1382, 0.6316, 0.06764, 0.05771, 0.01024, 0.6401, 0.1507]): _vg.add([_i], _w, 'REPLACE')
_vg = ob_mano.vertex_groups.new(name='dedo1.000')
for _i, _w in zip([103, 229, 231, 257, 258, 259, 260, 261, 262, 263, 264, 281, 282, 283, 284, 285, 286, 287, 288, 289, 290, 291, 292, 293, 294, 295, 296, 314, 315, 317, 318, 320, 324, 325, 326, 330, 331, 332, 333, 334, 335, 336, 337, 440, 441, 442, 443, 444, 445, 446, 447, 448, 452, 453, 454, 455, 456, 460, 461, 462, 466, 471, 472, 526, 527, 528, 529, 530, 550, 551], [0.2091, 0.03132, 0.01334, 0.633, 0.6736, 0.6985, 0.6437, 0.5821, 0.4752, 0.6291, 0.6543, 0.8587, 0.7917, 0.8894, 0.7934, 0.7872, 0.7859, 0.7706, 0.8519, 0.05489, 0.02919, 0.03066, 0.02829, 0.05669, 0.05704, 0.04936, 0.05851, 0.305, 0.2985, 0.3158, 0.3336, 0.2919, 0.2468, 0.3837, 0.3921, 0.817, 0.8707, 0.7423, 0.8485, 0.8821, 0.8579, 0.807, 0.7781, 0.02349, 0.4955, 0.389, 0.357, 0.2982, 0.5072, 0.3087, 0.1262, 0.05442, 0.1475, 0.1016, 0.3068, 0.1127, 0.1579, 0.153, 0.1839, 0.04683, 0.04841, 0.08537, 0.00261, 0.08585, 0.2081, 0.08999, 0.1383, 0.006305, 0.02357, 0.02728]): _vg.add([_i], _w, 'REPLACE')
_vg = ob_mano.vertex_groups.new(name='dedo2.000')
for _i, _w in zip([257, 258, 259, 260, 261, 262, 263, 264, 265, 266, 267, 268, 269, 270, 271, 272, 273, 274, 275, 276, 277, 278, 279, 280, 289, 290, 291, 292, 293, 294, 295, 296, 301, 302, 303, 307, 309, 310, 312, 313, 314, 315, 316, 317, 318, 319, 320, 321, 322, 323, 324, 325, 326, 327, 328, 329, 330, 331, 332, 333, 334, 335, 336, 337], [0.359, 0.3167, 0.2901, 0.3429, 0.4041, 0.509, 0.3607, 0.3352, 0.558, 0.3035, 0.3773, 0.4209, 0.4999, 0.6397, 0.5659, 0.6101, 0.05086, 0.01616, 0.01417, 0.01245, 0.005256, 0.02295, 0.01053, 0.0503, 0.8915, 0.9232, 0.9178, 0.9229, 0.8667, 0.8731, 0.8904, 0.8589, 0.2942, 0.3457, 0.2533, 0.1461, 0.2757, 0.3, 0.2289, 0.2782, 0.6825, 0.6813, 0.6396, 0.6755, 0.6526, 0.6735, 0.6923, 0.751, 0.714, 0.776, 0.7421, 0.6086, 0.5929, 0.557, 0.7932, 0.7029, 0.1736, 0.1113, 0.2436, 0.1377, 0.1067, 0.1287, 0.1768, 0.2064]): _vg.add([_i], _w, 'REPLACE')
_vg = ob_mano.vertex_groups.new(name='dedo3.000')
for _i, _w in zip([265, 266, 267, 268, 269, 270, 271, 272, 273, 274, 275, 276, 277, 278, 279, 280, 289, 290, 291, 292, 293, 294, 295, 296, 297, 298, 299, 300, 301, 302, 303, 304, 305, 306, 307, 308, 309, 310, 311, 312, 313, 316, 319, 321, 322, 323, 327, 328, 329, 541, 542, 543], [0.4353, 0.6903, 0.6141, 0.5712, 0.4931, 0.3543, 0.4299, 0.3849, 0.9481, 0.9665, 0.9674, 0.9682, 0.9721, 0.9632, 0.9695, 0.9491, 0.05318, 0.02355, 0.03288, 0.02517, 0.07589, 0.06939, 0.05934, 0.0819, 0.9959, 0.9974, 0.997, 0.9953, 0.7003, 0.6516, 0.7442, 0.9953, 0.9933, 0.9896, 0.8511, 0.9938, 0.7204, 0.6975, 0.9916, 0.7661, 0.7186, 0.3448, 0.315, 0.2352, 0.2705, 0.216, 0.4325, 0.1966, 0.2913, 0.9944, 0.9955, 0.9966]): _vg.add([_i], _w, 'REPLACE')
_vg = ob_mano.vertex_groups.new(name='dedo1.006')
for _i, _w in zip([81, 84, 86, 87, 88, 89, 90, 91, 92, 93, 94, 95, 98, 100, 101, 107, 151, 225, 226, 227, 228, 229, 231, 232, 285, 287, 288, 421, 422, 423, 424, 425, 426, 427, 428, 429, 430, 432, 437, 438, 439, 440, 441, 443, 445, 446, 452, 453, 454, 455, 456, 457, 458, 459, 460, 461, 465, 466, 467, 468, 470, 471, 472, 473, 474, 526, 527, 530, 531, 550, 551, 552, 553, 554, 555, 556, 559], [0.2142, 0.01189, 0.03542, 0.06221, 0.6486, 0.5751, 0.1548, 0.6257, 0.114, 0.05737, 0.7917, 0.1352, 0.4004, 0.2906, 0.6661, 0.06175, 0.002656, 0.005687, 0.07788, 0.112, 0.02991, 0.05686, 0.1035, 0.03476, 0.05395, 0.05407, 0.02846, 0.1073, 0.1121, 0.01557, 0.004586, 0.03286, 0.6968, 0.203, 0.1395, 0.05913, 0.05924, 0.06023, 0.2598, 0.0809, 0.09308, 0.4906, 0.1406, 0.1798, 0.04748, 0.06418, 0.1516, 0.4271, 0.2479, 0.001725, 0.4495, 0.3119, 0.05666, 0.1331, 0.04843, 0.283, 0.1677, 0.6531, 0.1489, 0.5786, 0.02545, 0.152, 0.6149, 0.6549, 0.1309, 0.4807, 0.3279, 0.1845, 0.6393, 0.1072, 0.7156, 0.02589, 0.1151, 0.2477, 0.01979, 0.05639, 0.1087]): _vg.add([_i], _w, 'REPLACE')
_vg = ob_mano.vertex_groups.new(name='dedo1.001')
for _i, _w in zip([98, 100, 101, 176, 177, 178, 179, 180, 181, 182, 183, 187, 188, 189, 193, 195, 196, 198, 199, 217, 218, 219, 220, 221, 222, 223, 224, 225, 226, 227, 228, 229, 230, 231, 232, 249, 250, 251, 252, 253, 254, 255, 256, 285, 287, 421, 422, 426, 427, 429, 430, 432, 437, 438, 439, 440, 441, 443, 452, 453, 454, 456, 457, 461, 465, 466, 467, 471, 472, 526, 527, 531, 551, 553, 554], [0.2364, 0.2928, 0.1383, 0.8034, 0.7379, 0.7344, 0.9284, 0.7124, 0.7293, 0.76, 0.6834, 0.3685, 0.4242, 0.3275, 0.2273, 0.3696, 0.3978, 0.224, 0.294, 0.02138, 0.07362, 0.0433, 0.04735, 0.08546, 0.0888, 0.09856, 0.07166, 0.9289, 0.8263, 0.7904, 0.8818, 0.8515, 0.9877, 0.7902, 0.9202, 0.7535, 0.4636, 0.4135, 0.5671, 0.6071, 0.6229, 0.5983, 0.5642, 0.0667, 0.02522, 0.101, 0.04372, 0.01582, 0.1899, 0.05032, 0.003001, 0.02709, 0.5348, 0.7777, 0.8825, 0.3089, 0.1613, 0.0971, 0.6184, 0.2984, 0.3121, 0.1691, 0.08985, 0.03827, 0.7832, 0.2097, 0.784, 0.001753, 0.1098, 0.09238, 0.2432, 0.05285, 0.02223, 0.071, 0.03399]): _vg.add([_i], _w, 'REPLACE')
_vg = ob_mano.vertex_groups.new(name='dedo2.001')
for _i, _w in zip([176, 177, 178, 179, 180, 181, 182, 183, 184, 185, 186, 187, 188, 189, 190, 191, 192, 193, 194, 195, 196, 197, 198, 199, 200, 201, 203, 204, 206, 210, 211, 212, 217, 218, 219, 220, 221, 222, 223, 224, 226, 227, 228, 229, 231, 233, 234, 235, 236, 237, 239, 240, 241, 242, 243, 244, 245, 246, 247, 248, 249, 250, 251, 252, 253, 254, 255, 256], [0.1889, 0.2336, 0.2516, 0.06866, 0.2589, 0.257, 0.2049, 0.2973, 0.5775, 0.6655, 0.5868, 0.6185, 0.5525, 0.6399, 0.6303, 0.761, 0.6822, 0.7619, 0.6224, 0.6056, 0.571, 0.7195, 0.7654, 0.6839, 0.2872, 0.165, 0.3278, 0.2614, 0.08067, 0.2671, 0.3586, 0.2707, 0.9149, 0.8507, 0.9035, 0.896, 0.8306, 0.8271, 0.8124, 0.8577, 0.01783, 0.01515, 0.01202, 0.0006516, 0.01158, 0.05885, 0.05572, 0.05593, 0.04433, 0.0009608, 0.02802, 0.01059, 0.4957, 0.468, 0.4969, 0.4314, 0.4182, 0.3341, 0.1978, 0.5022, 0.2422, 0.5198, 0.5786, 0.4202, 0.3683, 0.3474, 0.3738, 0.415]): _vg.add([_i], _w, 'REPLACE')
_vg = ob_mano.vertex_groups.new(name='dedo3.001')
for _i, _w in zip([184, 185, 186, 190, 191, 192, 194, 197, 200, 201, 202, 203, 204, 205, 206, 207, 208, 209, 210, 211, 212, 213, 214, 215, 216, 217, 218, 219, 220, 221, 222, 223, 224, 233, 234, 235, 236, 237, 238, 239, 240, 241, 242, 243, 244, 245, 246, 247, 248, 544, 545, 546], [0.4061, 0.3104, 0.4062, 0.3462, 0.2285, 0.2979, 0.3611, 0.2728, 0.706, 0.833, 0.9944, 0.662, 0.7321, 0.9905, 0.918, 0.9844, 0.9949, 0.985, 0.7254, 0.6315, 0.7257, 0.9954, 0.9893, 0.9907, 0.9922, 0.04846, 0.07398, 0.04943, 0.05464, 0.08268, 0.08192, 0.08695, 0.0699, 0.9398, 0.9427, 0.9425, 0.9516, 0.9741, 0.98, 0.9601, 0.9693, 0.4885, 0.519, 0.4892, 0.5575, 0.5766, 0.6621, 0.7993, 0.4862, 0.9895, 0.9855, 0.9903]): _vg.add([_i], _w, 'REPLACE')
_vg = ob_mano.vertex_groups.new(name='dedo1.007')
for _i, _w in zip([81, 82, 83, 84, 85, 86, 87, 88, 89, 90, 91, 92, 93, 94, 98, 100, 101, 105, 107, 108, 362, 364, 365, 366, 367, 368, 369, 419, 420, 421, 422, 423, 424, 425, 426, 427, 428, 429, 430, 431, 432, 433, 434, 435, 436, 437, 438, 440, 457, 458, 459, 467, 468, 472, 473, 478, 479, 480, 481, 482, 483, 484, 485, 486, 502, 503, 504, 505, 506, 507, 508, 514, 515, 516, 520, 521, 522, 523, 524, 525, 526, 530, 531, 552, 553, 554, 555, 556, 557, 558, 559], [0.709, 0.747, 0.845, 0.7933, 0.7565, 0.7883, 0.01755, 0.2073, 0.08153, 0.05137, 0.189, 0.5832, 0.2192, 0.06543, 0.1352, 0.1403, 0.1193, 0.07817, 0.0007026, 0.1196, 0.03625, 0.06895, 0.0009842, 0.07208, 0.05413, 0.07525, 0.0931, 0.8346, 0.8175, 0.1131, 0.1607, 0.7685, 0.9503, 0.8998, 0.2203, 0.2023, 0.8225, 0.06527, 0.098, 0.2272, 0.0541, 0.2607, 0.2657, 0.2604, 0.3012, 0.06487, 0.03151, 0.04086, 0.3585, 0.9009, 0.7858, 0.006385, 0.2877, 0.1053, 0.149, 0.02551, 0.01372, 0.08068, 0.1782, 0.1372, 0.0857, 0.262, 0.3055, 0.247, 0.1183, 0.09629, 0.1079, 0.003386, 0.05236, 0.06799, 0.01297, 0.05527, 0.1603, 0.05722, 0.1787, 0.4884, 0.623, 0.2344, 0.5501, 0.3733, 0.01215, 0.003982, 0.1684, 0.8723, 0.1155, 0.5709, 0.6634, 0.9023, 0.9547, 0.7992, 0.8653]): _vg.add([_i], _w, 'REPLACE')
_vg = ob_mano.vertex_groups.new(name='dedo1.002')
for _i, _w in zip([98, 100, 101, 226, 228, 338, 339, 340, 341, 342, 343, 344, 345, 362, 363, 364, 365, 366, 367, 368, 369, 370, 371, 372, 373, 374, 375, 376, 377, 395, 396, 398, 399, 401, 402, 403, 405, 406, 407, 411, 412, 413, 414, 415, 416, 417, 418, 419, 420, 421, 422, 423, 427, 429, 430, 431, 432, 433, 434, 435, 436, 437, 438, 440, 457, 458, 459, 468, 472, 531, 552, 553, 554, 555, 558], [0.1838, 0.2555, 0.05513, 0.00385, 0.002194, 0.5795, 0.6251, 0.6876, 0.6222, 0.5442, 0.5755, 0.5735, 0.6534, 0.8302, 0.8815, 0.8705, 0.824, 0.8801, 0.8982, 0.8841, 0.8563, 0.1049, 0.05525, 0.01583, 0.08121, 0.06415, 0.1012, 0.03164, 0.09685, 0.3672, 0.3682, 0.3447, 0.3089, 0.3271, 0.004392, 0.004853, 0.2249, 0.4334, 0.3851, 0.6939, 0.8425, 0.6621, 0.7657, 0.8108, 0.7369, 0.7671, 0.7391, 0.1527, 0.1618, 0.6487, 0.6552, 0.1883, 0.3833, 0.7761, 0.7754, 0.7376, 0.8153, 0.688, 0.7123, 0.7218, 0.6763, 0.08922, 0.07885, 0.02458, 0.223, 0.008783, 0.06026, 0.009277, 0.04704, 0.0203, 0.07871, 0.6737, 0.1031, 0.281, 0.1841]): _vg.add([_i], _w, 'REPLACE')
_vg = ob_mano.vertex_groups.new(name='dedo2.002')
for _i, _w in zip([338, 339, 340, 341, 342, 343, 344, 345, 346, 347, 348, 349, 350, 351, 352, 353, 354, 356, 357, 358, 360, 361, 362, 363, 364, 365, 366, 367, 368, 369, 370, 371, 372, 373, 374, 375, 376, 377, 382, 383, 384, 388, 390, 391, 393, 394, 395, 396, 397, 398, 399, 400, 401, 402, 403, 404, 405, 406, 407, 408, 409, 410, 411, 412, 413, 414, 415, 416, 417, 418, 429, 430, 432], [0.3999, 0.3608, 0.3029, 0.3645, 0.4332, 0.394, 0.3975, 0.32, 0.3725, 0.3148, 0.3918, 0.4359, 0.4285, 0.5162, 0.4387, 0.4393, 0.07402, 0.05696, 0.02982, 0.03396, 0.007645, 0.0694, 0.08991, 0.06562, 0.04481, 0.1084, 0.03748, 0.01912, 0.01976, 0.0373, 0.8072, 0.9014, 0.9425, 0.8507, 0.8797, 0.8157, 0.9265, 0.8239, 0.3047, 0.32, 0.175, 0.1716, 0.2147, 0.2438, 0.2528, 0.2265, 0.5994, 0.6, 0.6324, 0.6414, 0.6801, 0.6929, 0.6391, 0.6152, 0.6666, 0.6661, 0.7674, 0.5449, 0.5948, 0.5794, 0.7941, 0.5609, 0.2854, 0.1418, 0.3105, 0.2175, 0.1561, 0.2304, 0.215, 0.2222, 0.04053, 0.02527, 0.002557]): _vg.add([_i], _w, 'REPLACE')
_vg = ob_mano.vertex_groups.new(name='dedo3.002')
for _i, _w in zip([346, 347, 348, 349, 350, 351, 352, 353, 354, 355, 356, 357, 358, 359, 360, 361, 370, 371, 373, 374, 375, 376, 377, 378, 379, 380, 381, 382, 383, 384, 385, 386, 387, 388, 389, 390, 391, 392, 393, 394, 397, 400, 401, 402, 403, 404, 408, 409, 410, 547, 548, 549], [0.6127, 0.6727, 0.5962, 0.5564, 0.5675, 0.4817, 0.5521, 0.5546, 0.9237, 0.9749, 0.941, 0.9592, 0.9569, 0.9845, 0.9706, 0.9282, 0.08557, 0.03498, 0.06647, 0.05445, 0.08086, 0.01383, 0.07655, 0.991, 0.9923, 0.9979, 0.9907, 0.6898, 0.6729, 0.824, 0.9937, 0.9816, 0.9794, 0.822, 0.9942, 0.7831, 0.7527, 0.9822, 0.7397, 0.7653, 0.3468, 0.3009, 0.002965, 0.357, 0.3053, 0.3247, 0.4107, 0.2011, 0.4274, 0.9944, 0.9942, 0.9975]): _vg.add([_i], _w, 'REPLACE')
_vg = ob_mano.vertex_groups.new(name='dedo1.008')
for _i, _w in zip([84, 85, 87, 90, 92, 93, 104, 105, 107, 108, 111, 114, 116, 117, 148, 151, 157, 168, 171, 172, 175, 475, 476, 477, 478, 479, 480, 481, 483, 484, 507, 508, 509, 510, 511, 512, 513, 514, 515, 516, 517, 518, 519, 520, 521, 522], [0.02242, 0.08211, 0.007836, 0.03002, 0.08285, 0.2195, 0.06954, 0.5756, 0.07308, 0.6585, 0.01911, 0.1264, 0.123, 0.1239, 0.07163, 0.08034, 0.6939, 0.7266, 0.003328, 0.0002603, 0.707, 0.3263, 0.3383, 0.2966, 0.142, 0.2385, 0.1274, 0.05714, 0.02047, 0.0014, 0.001093, 0.04136, 0.101, 0.1275, 0.1503, 0.1317, 0.06108, 0.2333, 0.05001, 0.5696, 0.5647, 0.5698, 0.539, 0.393, 0.1311, 0.0403]): _vg.add([_i], _w, 'REPLACE')
_vg = ob_mano.vertex_groups.new(name='dedo1.003')
for _i, _w in zip([90, 93, 95, 96, 97, 99, 104, 105, 106, 107, 109, 110, 111, 112, 113, 114, 115, 116, 117, 118, 119, 120, 121, 122, 123, 124, 125, 126, 127, 128, 129, 130, 131, 132, 133, 134, 135, 136, 139, 140, 141, 142, 148, 149, 150, 151, 156, 157, 158, 159, 168, 169, 170, 171, 172, 173, 174, 175, 475, 476, 477, 516, 517, 518, 519, 533, 534], [0.0819, 0.01517, 0.0319, 0.04826, 0.02066, 0.03369, 0.1428, 0.07067, 0.135, 0.2693, 0.07971, 0.09225, 0.7554, 0.8696, 0.3437, 0.8344, 0.3524, 0.8071, 0.8332, 0.4186, 0.9218, 0.7802, 0.8107, 0.7357, 0.8664, 0.5783, 0.6852, 0.8165, 0.06813, 0.06606, 0.05826, 0.07736, 0.08534, 0.063, 0.1149, 0.09856, 0.01149, 0.0119, 0.0259, 0.005011, 0.02015, 0.01569, 0.5555, 0.8238, 0.9182, 0.6036, 0.1583, 0.1731, 0.577, 0.9168, 0.1307, 0.1692, 0.5455, 0.8727, 0.9273, 0.6354, 0.2456, 0.1653, 0.01771, 0.0122, 0.01689, 0.02378, 0.05957, 0.05021, 0.06402, 0.2897, 0.1241]): _vg.add([_i], _w, 'REPLACE')
_vg = ob_mano.vertex_groups.new(name='dedo2.003')
for _i, _w in zip([111, 113, 115, 118, 119, 120, 121, 122, 123, 124, 125, 126, 127, 128, 129, 130, 131, 132, 133, 134, 135, 136, 137, 138, 139, 140, 141, 142, 146, 147, 149, 154, 155, 158, 159, 164, 165, 166, 167, 170, 171, 172, 173], [0.009498, 0.0242, 0.03827, 0.007454, 0.04025, 0.1081, 0.1603, 0.1238, 0.0991, 0.3923, 0.132, 0.0888, 0.699, 0.7445, 0.7718, 0.778, 0.6971, 0.7969, 0.6912, 0.6922, 0.3039, 0.3131, 0.4931, 0.2267, 0.3439, 0.5881, 0.2628, 0.2479, 0.1164, 0.1264, 0.07087, 0.1002, 0.05962, 0.06607, 0.03486, 0.123, 0.1671, 0.09301, 0.09362, 0.06957, 0.07672, 0.008869, 0.03879]): _vg.add([_i], _w, 'REPLACE')
_vg = ob_mano.vertex_groups.new(name='dedo3.003')
for _i, _w in zip([122, 125, 127, 128, 129, 130, 131, 132, 133, 134, 135, 136, 137, 138, 139, 140, 141, 142, 143, 144, 145, 146, 147, 152, 153, 154, 155, 160, 161, 162, 163, 164, 165, 166, 167, 535, 536, 537], [0.001634, 0.005902, 0.2306, 0.1796, 0.1687, 0.1354, 0.2161, 0.1375, 0.1728, 0.2044, 0.6642, 0.6512, 0.4848, 0.746, 0.6174, 0.3828, 0.6964, 0.7174, 0.9966, 0.9907, 0.9925, 0.871, 0.8609, 0.9984, 0.9908, 0.8942, 0.933, 0.9814, 0.9819, 0.9832, 0.9837, 0.8645, 0.8233, 0.8951, 0.8938, 0.9852, 0.9837, 0.9892]): _vg.add([_i], _w, 'REPLACE')
_vg = ob_mano.vertex_groups.new(name='Bone.001')
for _i, _w in zip([24, 25, 26, 27, 28, 29, 30, 31, 94, 95, 96, 97, 99, 102, 103, 106, 109, 110, 113, 115, 118, 156, 158, 169, 170, 173, 174, 281, 282, 283, 284, 288, 442, 444, 445, 446, 447, 448, 449, 450, 451, 455, 456, 460, 461, 462, 463, 464, 466, 469, 470, 471, 528, 529, 530, 532, 533, 534, 550, 551], [0.09762, 0.05941, 0.1091, 0.07843, 0.0901, 0.06439, 0.08284, 0.09872, 0.004425, 0.09953, 0.477, 0.3684, 0.3798, 0.3831, 0.4879, 0.1852, 0.2537, 0.2668, 0.09084, 0.05451, 0.07162, 0.1874, 0.04001, 0.1436, 0.01666, 0.02324, 0.1259, 0.07678, 0.03253, 0.04698, 0.06558, 0.004809, 0.244, 0.2875, 0.2083, 0.07748, 0.5058, 0.6105, 0.3897, 0.4485, 0.4609, 0.6535, 0.0576, 0.595, 0.13, 0.6939, 0.4594, 0.4464, 0.006326, 0.593, 0.02976, 0.1154, 0.7338, 0.5554, 0.03425, 0.231, 0.0006876, 0.01324, 0.6024, 0.07827]): _vg.add([_i], _w, 'REPLACE')
_vg = ob_mano.vertex_groups.new(name='Index Lower')
for _i, _w in zip([0, 1, 2, 3, 4, 5, 6, 7, 24, 25, 26, 27, 28, 29, 30, 31, 32, 35, 36, 37, 39, 57, 58, 60, 61, 63, 67, 68, 69, 73, 74, 75, 76, 77, 78, 79, 80, 95, 96, 97, 99, 102, 103, 104, 106, 107, 109, 110, 113, 115, 118, 122, 125, 126, 151, 156, 158, 169, 170, 173, 174, 281, 282, 284, 442, 444, 445, 446, 447, 448, 449, 450, 451, 455, 460, 461, 462, 463, 464, 469, 470, 471, 474, 528, 529, 532, 533, 534, 550, 551], [0.159, 0.1397, 0.322, 0.2751, 0.1957, 0.3315, 0.2773, 0.3459, 0.935, 0.9541, 0.9264, 0.9437, 0.8899, 0.9585, 0.9293, 0.8997, 0.03891, 0.004536, 0.009773, 0.04753, 0.05537, 0.1452, 0.2103, 0.08525, 0.1426, 0.169, 0.1077, 0.1242, 0.1514, 0.2075, 0.7044, 0.2462, 0.1981, 0.6904, 0.5768, 0.4486, 0.5917, 0.1017, 0.6917, 0.723, 0.7696, 0.7928, 0.5116, 0.005962, 0.438, 0.03836, 0.5693, 0.6282, 0.2755, 0.193, 0.2235, 0.03072, 0.04579, 0.002237, 0.02618, 0.4997, 0.1307, 0.385, 0.1171, 0.1134, 0.3402, 0.05104, 0.007159, 0.05759, 0.2364, 0.1841, 0.06875, 0.0395, 0.6662, 0.7412, 0.8768, 0.8482, 0.8794, 0.4356, 0.183, 0.03929, 0.6791, 0.8388, 0.8349, 0.6582, 0.1469, 0.04097, 0.05226, 0.2452, 0.5557, 0.4621, 0.1409, 0.1719, 0.2, 0.007059]): _vg.add([_i], _w, 'REPLACE')
_vg = ob_mano.vertex_groups.new(name='Index Middle')
for _i, _w in zip([0, 1, 2, 3, 4, 5, 6, 7, 8, 9, 10, 11, 12, 13, 14, 15, 16, 22, 23, 24, 26, 27, 28, 30, 31, 32, 33, 34, 35, 36, 37, 38, 39, 44, 45, 46, 50, 52, 53, 55, 56, 57, 58, 59, 60, 61, 62, 63, 64, 65, 66, 67, 68, 69, 70, 71, 72, 73, 74, 75, 76, 77, 78, 79, 80], [0.8233, 0.8496, 0.672, 0.718, 0.7909, 0.6478, 0.6985, 0.6355, 0.2921, 0.2406, 0.2825, 0.2011, 0.3578, 0.3692, 0.2388, 0.3836, 0.01178, 0.003745, 0.02588, 0.0144, 0.02128, 0.01558, 0.05383, 0.01846, 0.05283, 0.8348, 0.903, 0.9211, 0.852, 0.8563, 0.8405, 0.912, 0.8279, 0.1405, 0.1822, 0.1525, 0.09941, 0.1708, 0.2096, 0.1467, 0.1623, 0.8142, 0.7576, 0.5964, 0.8981, 0.8447, 0.6129, 0.796, 0.5433, 0.6522, 0.6064, 0.8797, 0.8528, 0.8295, 0.2655, 0.7016, 0.3012, 0.7786, 0.2916, 0.745, 0.7936, 0.2977, 0.4064, 0.548, 0.3966]): _vg.add([_i], _w, 'REPLACE')
_vg = ob_mano.vertex_groups.new(name='Index Upper')
for _i, _w in zip([8, 9, 10, 11, 12, 13, 14, 15, 16, 17, 18, 19, 20, 21, 22, 23, 32, 33, 34, 35, 36, 37, 38, 39, 40, 41, 42, 43, 44, 45, 46, 47, 48, 49, 50, 51, 52, 53, 54, 55, 56, 57, 58, 59, 62, 63, 64, 65, 66, 70, 71, 72, 538, 539, 540], [0.7009, 0.7537, 0.7112, 0.7949, 0.6394, 0.6284, 0.7571, 0.6133, 0.9684, 0.983, 0.9766, 0.9874, 0.9754, 0.9779, 0.9729, 0.9612, 0.1202, 0.07873, 0.05876, 0.1203, 0.1136, 0.1104, 0.06487, 0.1164, 0.9987, 0.9958, 0.9966, 0.9983, 0.8568, 0.8147, 0.8464, 0.9938, 0.9949, 0.9901, 0.8983, 0.9969, 0.8276, 0.7885, 0.9962, 0.85, 0.834, 0.02746, 0.01181, 0.3901, 0.3823, 0.01741, 0.443, 0.3324, 0.3889, 0.729, 0.294, 0.6935, 0.9968, 0.994, 0.9964]): _vg.add([_i], _w, 'REPLACE')
_vg = ob_mano.vertex_groups.new(name='Bone.002')
for _i, _w in zip([103, 281, 282, 283, 285, 286, 287, 288, 441, 442, 443, 444, 445, 446, 448, 452, 453, 454, 455, 456, 460, 461, 466, 471, 526, 527, 528, 529, 530, 550, 551], [0.00448, 0.01589, 0.05278, 0.08681, 0.08173, 0.07792, 0.08407, 0.08091, 0.2926, 0.005037, 0.4661, 0.3764, 0.2568, 0.5507, 0.05881, 0.08935, 0.07163, 0.174, 0.0454, 0.1752, 0.1025, 0.3258, 0.0705, 0.4986, 0.1014, 0.1982, 0.1045, 0.1157, 0.09554, 0.006267, 0.06605]): _vg.add([_i], _w, 'REPLACE')
_vg = ob_mano.vertex_groups.new(name='Middle Lower')
for _i, _w in zip([28, 30, 31, 94, 95, 96, 97, 101, 102, 103, 106, 109, 229, 232, 257, 258, 259, 260, 261, 262, 263, 264, 281, 282, 283, 284, 285, 286, 287, 288, 314, 315, 317, 318, 320, 324, 325, 326, 330, 331, 332, 333, 334, 335, 336, 337, 439, 440, 441, 442, 443, 444, 445, 446, 447, 448, 450, 451, 452, 453, 454, 455, 456, 460, 461, 462, 463, 464, 465, 466, 469, 470, 471, 472, 526, 527, 528, 529, 530, 531, 532, 534, 550, 551], [0.05223, 0.01418, 0.01574, 0.0001986, 0.0276, 0.02926, 0.03051, 0.00423, 0.0363, 0.4399, 0.004034, 0.01399, 0.02678, 0.02237, 0.1814, 0.2672, 0.3226, 0.2496, 0.1113, 0.1238, 0.2713, 0.2485, 0.8764, 0.9439, 0.8918, 0.8931, 0.872, 0.9547, 0.9118, 0.8742, 0.1326, 0.07662, 0.1313, 0.1131, 0.1072, 0.1048, 0.1305, 0.07861, 0.2478, 0.7249, 0.1532, 0.4528, 0.6586, 0.5856, 0.4431, 0.2087, 0.02137, 0.02149, 0.6101, 0.7167, 0.6435, 0.7817, 0.7679, 0.7854, 0.2862, 0.2208, 0.06509, 0.06403, 0.2068, 0.1378, 0.3975, 0.4269, 0.3365, 0.608, 0.5506, 0.1917, 0.03472, 0.0138, 0.01781, 0.1563, 0.1597, 0.01136, 0.2851, 0.0216, 0.1396, 0.3522, 0.6175, 0.4049, 0.0786, 0.01136, 0.1236, 0.002197, 0.1781, 0.1263]): _vg.add([_i], _w, 'REPLACE')
_vg = ob_mano.vertex_groups.new(name='Middle Middle')
for _i, _w in zip([257, 258, 259, 260, 261, 262, 263, 264, 265, 266, 267, 268, 269, 270, 271, 272, 281, 283, 284, 285, 288, 289, 290, 291, 292, 293, 294, 295, 296, 301, 302, 303, 307, 309, 310, 312, 313, 314, 315, 316, 317, 318, 319, 320, 321, 322, 323, 324, 325, 326, 327, 328, 329, 330, 331, 332, 333, 334, 335, 336, 337], [0.8062, 0.7213, 0.6668, 0.7402, 0.8759, 0.8587, 0.7131, 0.739, 0.2702, 0.1952, 0.1345, 0.112, 0.1336, 0.144, 0.1627, 0.1487, 0.04298, 0.01899, 0.02922, 0.0216, 0.01598, 0.8844, 0.828, 0.8218, 0.8584, 0.8523, 0.8961, 0.8351, 0.8482, 0.07614, 0.1147, 0.06749, 0.06742, 0.07375, 0.08726, 0.07363, 0.1298, 0.8437, 0.8958, 0.2528, 0.8459, 0.8658, 0.2005, 0.8724, 0.5642, 0.6847, 0.2183, 0.8675, 0.8525, 0.9034, 0.1498, 0.2327, 0.2213, 0.7429, 0.2699, 0.8376, 0.5413, 0.3312, 0.4011, 0.5523, 0.7798]): _vg.add([_i], _w, 'REPLACE')
_vg = ob_mano.vertex_groups.new(name='Middle Upper')
for _i, _w in zip([265, 266, 267, 268, 269, 270, 271, 272, 273, 274, 275, 276, 277, 278, 279, 280, 289, 290, 291, 292, 293, 294, 295, 296, 297, 298, 299, 300, 301, 302, 303, 304, 305, 306, 307, 308, 309, 310, 311, 312, 313, 315, 316, 319, 321, 322, 323, 324, 327, 328, 329, 541, 542, 543], [0.7268, 0.8035, 0.8638, 0.8864, 0.864, 0.853, 0.835, 0.8481, 0.9863, 0.9902, 0.989, 0.9924, 0.9877, 0.9868, 0.9878, 0.9775, 0.09216, 0.1521, 0.1605, 0.1231, 0.1356, 0.08479, 0.149, 0.137, 0.9994, 0.9988, 0.9985, 0.999, 0.9227, 0.8836, 0.9311, 0.9977, 0.9984, 0.9955, 0.9321, 0.9981, 0.9249, 0.911, 0.9983, 0.9255, 0.8688, 0.002014, 0.7439, 0.7958, 0.4299, 0.3112, 0.777, 0.004574, 0.848, 0.7623, 0.7755, 0.9982, 0.9978, 0.9984]): _vg.add([_i], _w, 'REPLACE')
_vg = ob_mano.vertex_groups.new(name='Bone.003')
for _i, _w in zip([94, 98, 100, 101, 225, 226, 227, 229, 230, 231, 232, 283, 285, 287, 288, 421, 422, 426, 427, 429, 432, 437, 438, 439, 440, 441, 443, 445, 446, 452, 453, 454, 456, 457, 460, 461, 465, 466, 467, 468, 471, 472, 526, 527, 530, 531, 550, 551, 553, 554], [0.07866, 0.3592, 0.3117, 0.1035, 0.0008021, 0.008386, 0.0664, 0.1048, 0.02476, 0.09338, 0.1002, 0.003847, 0.06614, 0.03063, 0.05209, 0.09391, 0.03028, 0.02722, 0.179, 0.04181, 0.02448, 0.1964, 0.08071, 0.1264, 0.6111, 0.2714, 0.2284, 0.0645, 0.03986, 0.5291, 0.6946, 0.4642, 0.458, 0.0707, 0.04105, 0.2381, 0.1271, 0.56, 0.07584, 0.04186, 0.1183, 0.5518, 0.6658, 0.5521, 0.08005, 0.2152, 0.06179, 0.5057, 0.07465, 0.04624]): _vg.add([_i], _w, 'REPLACE')
_vg = ob_mano.vertex_groups.new(name='Ring Lower')
for _i, _w in zip([89, 94, 98, 100, 101, 176, 177, 178, 179, 180, 181, 182, 183, 187, 188, 189, 193, 195, 196, 198, 199, 217, 218, 219, 220, 221, 222, 223, 224, 225, 226, 227, 228, 229, 230, 231, 232, 249, 250, 251, 252, 253, 254, 255, 256, 285, 287, 288, 362, 363, 365, 421, 422, 423, 426, 427, 428, 429, 430, 432, 437, 438, 439, 440, 441, 443, 445, 446, 452, 453, 454, 456, 457, 458, 459, 460, 461, 465, 466, 467, 468, 471, 472, 473, 526, 527, 530, 531, 550, 551, 552, 553, 554, 555, 556], [0.01255, 0.002201, 0.7232, 0.6313, 0.556, 0.685, 0.7899, 0.7004, 0.74, 0.8038, 0.6771, 0.8686, 0.7185, 0.3695, 0.3963, 0.2648, 0.1737, 0.3438, 0.3542, 0.269, 0.2542, 0.06205, 0.05222, 0.05176, 0.05979, 0.06377, 0.04716, 0.06053, 0.06464, 0.9347, 0.9737, 0.9689, 0.9598, 0.907, 0.9288, 0.9393, 0.897, 0.3428, 0.413, 0.4148, 0.5205, 0.6332, 0.6946, 0.6487, 0.5735, 0.06386, 0.02101, 0.03243, 0.00773, 0.007289, 0.02438, 0.2115, 0.1376, 0.01921, 0.1809, 0.4102, 0.02225, 0.1057, 0.07588, 0.08199, 0.8968, 0.9138, 0.8667, 0.8683, 0.2564, 0.1936, 0.03753, 0.01466, 0.6817, 0.7193, 0.4304, 0.378, 0.3141, 0.00375, 0.07395, 0.01403, 0.1546, 0.8245, 0.5975, 0.8493, 0.1474, 0.06608, 0.6626, 0.07109, 0.2644, 0.4976, 0.03335, 0.4998, 0.004228, 0.1492, 0.01351, 0.1642, 0.1925, 0.02197, 0.04524]): _vg.add([_i], _w, 'REPLACE')
_vg = ob_mano.vertex_groups.new(name='Ring Middle')
for _i, _w in zip([176, 177, 178, 179, 180, 181, 182, 183, 184, 185, 186, 187, 188, 189, 190, 191, 192, 193, 194, 195, 196, 197, 198, 199, 200, 201, 203, 204, 206, 207, 210, 211, 212, 217, 218, 219, 220, 221, 222, 223, 224, 225, 229, 230, 232, 233, 234, 236, 237, 238, 239, 240, 241, 242, 243, 244, 245, 246, 247, 248, 249, 250, 251, 252, 253, 254, 255, 256], [0.3023, 0.2033, 0.2912, 0.2509, 0.1921, 0.3131, 0.1276, 0.2756, 0.6735, 0.8266, 0.6554, 0.6189, 0.5938, 0.7279, 0.7583, 0.8272, 0.7404, 0.8091, 0.7561, 0.6476, 0.6376, 0.7376, 0.7123, 0.7295, 0.3669, 0.3347, 0.3429, 0.3207, 0.3125, 0.004365, 0.2631, 0.4178, 0.3887, 0.8746, 0.9106, 0.8969, 0.8852, 0.8843, 0.9216, 0.9, 0.8763, 0.01441, 0.01513, 0.01918, 0.02682, 0.101, 0.02563, 0.05403, 0.0503, 0.09099, 0.02108, 0.09905, 0.6115, 0.5703, 0.6689, 0.6041, 0.5435, 0.5293, 0.6675, 0.5861, 0.647, 0.576, 0.571, 0.4696, 0.3599, 0.3011, 0.346, 0.419]): _vg.add([_i], _w, 'REPLACE')
_vg = ob_mano.vertex_groups.new(name='Ring Upper')
for _i, _w in zip([184, 185, 186, 190, 191, 192, 194, 197, 200, 201, 202, 203, 204, 205, 206, 207, 208, 209, 210, 211, 212, 213, 214, 215, 216, 217, 218, 219, 220, 221, 222, 223, 224, 233, 234, 235, 236, 237, 238, 239, 240, 241, 242, 243, 244, 245, 246, 247, 248, 544, 545, 546], [0.316, 0.1636, 0.3345, 0.2303, 0.1555, 0.2416, 0.2336, 0.2458, 0.6271, 0.6603, 0.9776, 0.6529, 0.6758, 0.9931, 0.6839, 0.9724, 0.9748, 0.9932, 0.7346, 0.5762, 0.6059, 0.9896, 0.9979, 0.992, 0.9959, 0.06276, 0.0239, 0.05096, 0.05457, 0.05175, 0.009464, 0.02858, 0.05875, 0.8975, 0.9617, 0.9759, 0.9452, 0.949, 0.9079, 0.964, 0.8995, 0.3811, 0.4215, 0.3255, 0.3893, 0.4489, 0.4626, 0.3254, 0.4037, 0.9974, 0.9936, 0.9939]): _vg.add([_i], _w, 'REPLACE')
_vg = ob_mano.vertex_groups.new(name='Bone.004')
for _i, _w in zip([81, 82, 83, 84, 88, 89, 91, 94, 98, 100, 101, 225, 362, 364, 365, 366, 367, 368, 369, 419, 420, 421, 422, 423, 424, 425, 426, 427, 428, 429, 430, 431, 432, 433, 434, 435, 436, 437, 438, 439, 440, 456, 457, 458, 459, 461, 465, 466, 467, 468, 472, 473, 526, 530, 531, 551, 552, 553, 554, 555, 556, 557, 558, 559], [0.1367, 0.01148, 0.03861, 0.03214, 0.03138, 0.08898, 0.02833, 0.08105, 0.1022, 0.2153, 0.6367, 0.004833, 0.05652, 0.07397, 0.01972, 0.05804, 0.009253, 0.04106, 0.09072, 0.4753, 0.5713, 0.1683, 0.2414, 0.6378, 0.2654, 0.17, 0.667, 0.3315, 0.263, 0.09156, 0.1404, 0.2432, 0.05457, 0.1335, 0.1525, 0.1906, 0.2736, 0.02394, 0.0198, 0.05522, 0.05479, 0.03428, 0.601, 0.4266, 0.7206, 0.00722, 0.1458, 0.07839, 0.154, 0.5458, 0.2489, 0.2207, 0.07136, 0.008749, 0.614, 0.07833, 0.5197, 0.1242, 0.7918, 0.4047, 0.5209, 0.349, 0.4455, 0.1492]): _vg.add([_i], _w, 'REPLACE')
_vg = ob_mano.vertex_groups.new(name='Pinky Lower')
for _i, _w in zip([81, 82, 83, 84, 88, 89, 91, 94, 98, 100, 101, 338, 339, 340, 341, 342, 343, 344, 345, 362, 363, 364, 365, 366, 367, 368, 369, 372, 374, 376, 377, 395, 396, 398, 399, 401, 405, 406, 407, 411, 412, 413, 414, 415, 416, 417, 418, 419, 420, 421, 422, 423, 424, 425, 426, 427, 428, 429, 430, 431, 432, 433, 434, 435, 436, 437, 438, 439, 440, 456, 457, 458, 459, 465, 466, 467, 468, 472, 473, 526, 531, 551, 552, 553, 554, 555, 556, 557, 558, 559], [0.1499, 0.02505, 0.05415, 0.05073, 0.02477, 0.02836, 0.03038, 0.06892, 0.224, 0.3355, 0.3026, 0.1396, 0.1709, 0.3387, 0.3703, 0.2512, 0.2905, 0.2027, 0.1783, 0.7803, 0.8342, 0.8373, 0.7354, 0.8548, 0.8966, 0.8786, 0.86, 0.009235, 0.01681, 0.02163, 0.02062, 0.1097, 0.1666, 0.1078, 0.2113, 0.07905, 0.1474, 0.1052, 0.1859, 0.185, 0.6047, 0.3307, 0.2396, 0.4761, 0.4059, 0.5612, 0.5731, 0.9184, 0.8992, 0.7331, 0.7947, 0.9104, 0.3593, 0.2169, 0.5023, 0.5485, 0.3061, 0.7979, 0.8297, 0.91, 0.8632, 0.9374, 0.9428, 0.9302, 0.9188, 0.07499, 0.07091, 0.01004, 0.02199, 0.001843, 0.5951, 0.5931, 0.7952, 0.07511, 0.04206, 0.08608, 0.2248, 0.1064, 0.09259, 0.01798, 0.1767, 0.04101, 0.8589, 0.7968, 0.658, 0.906, 0.5914, 0.4846, 0.9325, 0.1516]): _vg.add([_i], _w, 'REPLACE')
_vg = ob_mano.vertex_groups.new(name='Pinky Middle')
for _i, _w in zip([338, 339, 340, 341, 342, 343, 344, 345, 346, 347, 348, 349, 350, 351, 352, 353, 362, 363, 364, 365, 366, 367, 368, 369, 370, 371, 372, 373, 374, 375, 376, 377, 382, 383, 384, 388, 390, 391, 393, 394, 395, 396, 397, 398, 399, 400, 401, 402, 403, 404, 405, 406, 407, 408, 409, 410, 411, 412, 413, 414, 415, 416, 417, 418, 421, 422, 429, 430, 431, 432, 434, 435, 436], [0.8441, 0.8111, 0.6415, 0.6043, 0.7218, 0.6828, 0.7783, 0.81, 0.1332, 0.1966, 0.1393, 0.1026, 0.09733, 0.08584, 0.09136, 0.08888, 0.1826, 0.1316, 0.1459, 0.2205, 0.1345, 0.08914, 0.1112, 0.1249, 0.8393, 0.8519, 0.8358, 0.864, 0.8383, 0.8852, 0.8324, 0.8324, 0.07537, 0.06707, 0.02998, 0.08196, 0.05617, 0.05094, 0.0867, 0.07185, 0.8572, 0.7962, 0.2362, 0.8632, 0.7552, 0.1453, 0.8941, 0.2602, 0.6019, 0.1341, 0.8164, 0.8726, 0.7841, 0.1305, 0.1455, 0.1193, 0.8032, 0.3815, 0.6428, 0.7478, 0.5173, 0.5848, 0.4157, 0.404, 0.04203, 0.04144, 0.08904, 0.08118, 0.05312, 0.04426, 0.01597, 0.03317, 0.03654]): _vg.add([_i], _w, 'REPLACE')
_vg = ob_mano.vertex_groups.new(name='Pinky Upper')
for _i, _w in zip([346, 347, 348, 349, 350, 351, 352, 353, 354, 355, 356, 357, 358, 359, 360, 361, 370, 371, 372, 373, 374, 375, 376, 377, 378, 379, 380, 381, 382, 383, 384, 385, 386, 387, 388, 389, 390, 391, 392, 393, 394, 395, 396, 397, 398, 399, 400, 401, 402, 403, 404, 405, 408, 409, 410, 547, 548, 549], [0.8641, 0.8011, 0.8568, 0.8937, 0.8987, 0.9112, 0.9068, 0.9089, 0.9759, 0.9917, 0.9792, 0.989, 0.9904, 0.9936, 0.9928, 0.9795, 0.1363, 0.1273, 0.1341, 0.1177, 0.1273, 0.09351, 0.131, 0.1315, 0.9994, 0.9987, 0.9992, 0.9979, 0.922, 0.9316, 0.9587, 0.9985, 0.9953, 0.9949, 0.9169, 0.9981, 0.9416, 0.9478, 0.9955, 0.911, 0.9267, 0.01485, 0.01625, 0.7568, 0.005956, 0.007832, 0.8487, 0.001747, 0.7342, 0.3926, 0.8626, 0.01891, 0.8647, 0.8495, 0.8783, 0.9982, 0.9986, 0.9992]): _vg.add([_i], _w, 'REPLACE')
_vg = ob_mano.vertex_groups.new(name='Bone.005')
for _i, _w in zip([81, 85, 87, 88, 89, 90, 91, 92, 93, 94, 95, 96, 97, 99, 102, 104, 105, 106, 107, 108, 109, 110, 111, 112, 113, 114, 115, 116, 117, 118, 119, 120, 121, 122, 123, 124, 125, 126, 133, 148, 149, 150, 151, 156, 157, 158, 159, 168, 169, 170, 171, 172, 173, 174, 175, 446, 449, 450, 451, 460, 462, 463, 464, 468, 469, 470, 471, 473, 474, 475, 476, 477, 479, 511, 514, 516, 517, 518, 519, 520, 526, 528, 530, 531, 532, 533, 534, 550, 551, 559], [0.003314, 0.0009333, 0.2037, 0.0606, 0.2621, 0.2781, 0.06301, 0.009393, 0.07392, 0.08355, 0.6231, 0.2458, 0.2178, 0.1816, 0.142, 0.6397, 0.1523, 0.6031, 0.6089, 0.08291, 0.4141, 0.3779, 0.6852, 0.5944, 0.5412, 0.4532, 0.5895, 0.4708, 0.4526, 0.5291, 0.04048, 0.1433, 0.01791, 0.1317, 0.0105, 0.04584, 0.1738, 0.08922, 0.002926, 0.7919, 0.2451, 0.2239, 0.6993, 0.4917, 0.3305, 0.4196, 0.09475, 0.2364, 0.5617, 0.3975, 0.1111, 0.1075, 0.3245, 0.5958, 0.3656, 0.01814, 0.06436, 0.008761, 0.02003, 0.01329, 0.009967, 0.0689, 0.08711, 0.05868, 0.2034, 0.8229, 0.1602, 0.1465, 0.7579, 0.06945, 0.06519, 0.06543, 0.01686, 0.008707, 0.0141, 0.07873, 0.1311, 0.1059, 0.1274, 0.001889, 0.07654, 0.05383, 0.6349, 0.001902, 0.631, 0.7985, 0.8676, 0.1414, 0.01249, 0.01594]): _vg.add([_i], _w, 'REPLACE')
_vg = ob_mano.vertex_groups.new(name='Thumb Lower')
for _i, _w in zip([87, 90, 91, 92, 93, 95, 96, 97, 99, 102, 104, 105, 106, 107, 108, 109, 110, 111, 112, 113, 114, 115, 116, 117, 118, 119, 120, 121, 122, 123, 124, 125, 126, 127, 128, 129, 130, 131, 132, 133, 134, 136, 148, 149, 150, 151, 156, 157, 158, 159, 168, 169, 170, 171, 172, 173, 174, 175, 449, 463, 464, 469, 470, 475, 476, 477, 479, 510, 511, 512, 514, 516, 517, 518, 519, 520, 532, 533, 534, 550], [0.06144, 0.1457, 0.01765, 0.0004469, 0.0673, 0.07356, 0.07979, 0.08794, 0.07599, 0.05728, 0.2624, 0.1778, 0.1752, 0.4567, 0.07063, 0.1609, 0.1336, 0.8017, 0.7612, 0.3028, 0.8841, 0.4587, 0.873, 0.8508, 0.3128, 0.4996, 0.7561, 0.6193, 0.1988, 0.3223, 0.3474, 0.6116, 0.1824, 0.0006929, 0.05663, 0.02176, 0.00539, 0.01336, 0.0305, 0.08143, 0.02903, 0.001699, 0.6333, 0.8236, 0.7032, 0.6327, 0.1889, 0.5385, 0.3558, 0.8249, 0.2935, 0.2715, 0.5754, 0.8297, 0.7773, 0.3602, 0.2342, 0.5611, 0.01972, 0.01026, 0.02479, 0.01001, 0.07343, 0.1069, 0.09033, 0.102, 0.04468, 0.02539, 0.03311, 0.02346, 0.01645, 0.1028, 0.2023, 0.1414, 0.2023, 0.01004, 0.05974, 0.4367, 0.2814, 0.001283]): _vg.add([_i], _w, 'REPLACE')
_vg = ob_mano.vertex_groups.new(name='Thumb Middle')
for _i, _w in zip([96, 97, 99, 106, 107, 109, 110, 111, 112, 113, 115, 117, 118, 119, 120, 121, 122, 123, 124, 125, 126, 127, 128, 129, 130, 131, 132, 133, 134, 136, 138, 140, 141, 147, 149, 150, 151, 156, 158, 159, 167, 169, 170, 171, 172, 173, 174, 533, 534], [0.05046, 0.02036, 0.03682, 0.112, 0.0156, 0.05308, 0.08094, 0.02972, 0.1191, 0.2245, 0.1264, 0.03614, 0.2765, 0.4508, 0.1275, 0.2733, 0.6209, 0.5628, 0.5226, 0.1997, 0.6783, 0.03115, 0.1362, 0.01478, 0.09922, 0.05022, 0.07071, 0.402, 0.06341, 0.07967, 0.02787, 0.02119, 0.1075, 0.00749, 0.08634, 0.227, 0.05521, 0.1248, 0.3743, 0.1272, 0.01565, 0.08674, 0.1423, 0.1147, 0.1714, 0.4011, 0.1791, 0.0681, 0.04359]): _vg.add([_i], _w, 'REPLACE')
_vg = ob_mano.vertex_groups.new(name='Thumb Upper')
for _i, _w in zip([113, 115, 118, 119, 120, 121, 122, 123, 124, 125, 126, 127, 128, 129, 130, 131, 132, 133, 134, 135, 136, 137, 138, 139, 140, 141, 142, 143, 144, 145, 146, 147, 149, 152, 153, 154, 155, 158, 159, 160, 161, 162, 163, 164, 165, 166, 167, 170, 171, 172, 173, 535, 536, 537], [0.01743, 0.02118, 0.00977, 0.02631, 0.05805, 0.09902, 0.11, 0.1079, 0.116, 0.09428, 0.0922, 0.9328, 0.8002, 0.9309, 0.8668, 0.9173, 0.8869, 0.5026, 0.8942, 0.9686, 0.891, 0.9681, 0.9478, 0.964, 0.9443, 0.8636, 0.9607, 0.9988, 0.997, 0.9987, 0.9873, 0.9606, 0.008998, 0.9978, 0.9988, 0.994, 0.9814, 0.05221, 0.005857, 0.9923, 0.9973, 0.9967, 0.9983, 0.989, 0.9799, 0.9849, 0.9574, 0.04571, 0.01012, 0.005397, 0.03091, 0.9984, 0.9976, 0.9986]): _vg.add([_i], _w, 'REPLACE')
_m = ob_mano.modifiers.new('Armature', 'ARMATURE')
_m.use_bone_envelopes = True
_m = ob_mano.modifiers.new('Armature.001', 'ARMATURE')
_m.object = ob_armature

# ---- collection membership
col_collection_1.objects.link(ob_armature)
col_collection_1.objects.link(ob_mano)

# ---- scene / render settings (as saved in the file)
scene.frame_start = 1; scene.frame_end = 120; scene.frame_set(1)
scene.render.engine = 'BLENDER_EEVEE_NEXT'
scene.render.image_settings.color_mode = 'RGB'
scene.render.image_settings.compression = 90
scene.render.resolution_percentage = 50
scene.render.dither_intensity = 0.0
scene.render.bake_margin = 2
scene.render.bake_bias = 0.0
scene.cycles.use_denoising = False
scene.cycles.samples = 10
scene.cycles.sampling_pattern = 'TABULATED_SOBOL'
scene.cycles.light_sampling_threshold = 0.0
scene.cycles.use_adaptive_sampling = False
scene.cycles.use_light_tree = False
scene.cycles.blur_glossy = 0.0
scene.cycles.volume_bounces = 1
scene.cycles.pixel_filter_type = 'GAUSSIAN'
scene.cycles.sample_clamp_indirect = 0.0
scene.view_settings.view_transform = 'Standard'
bpy.context.view_layer.update()

# ---- added for rendering (the .blend has no active camera and no usable light): camera, sun
cam_auto = bpy.data.cameras.new('AutoCamera')
cam_auto.lens = 50.0
cam_auto.sensor_width = 36.0
cam_auto.clip_end = 1000.0
ob_auto_camera = bpy.data.objects.new('AutoCamera', cam_auto)
scene.collection.objects.link(ob_auto_camera)
ob_auto_camera.location = (3.43773, -3.91456, 2.75018)
ob_auto_camera.rotation_euler = (1.09748, -7.21219e-08, 0.694738)
scene.camera = ob_auto_camera
light_auto_sun = bpy.data.lights.new('AutoSun', 'SUN')
light_auto_sun.energy = 3.0
light_auto_sun.angle = 0.0523599
ob_auto_sun = bpy.data.objects.new('AutoSun', light_auto_sun)
scene.collection.objects.link(ob_auto_sun)
ob_auto_sun.rotation_euler = (0.872665, 0.174533, 0.523599)
bpy.context.view_layer.update()
